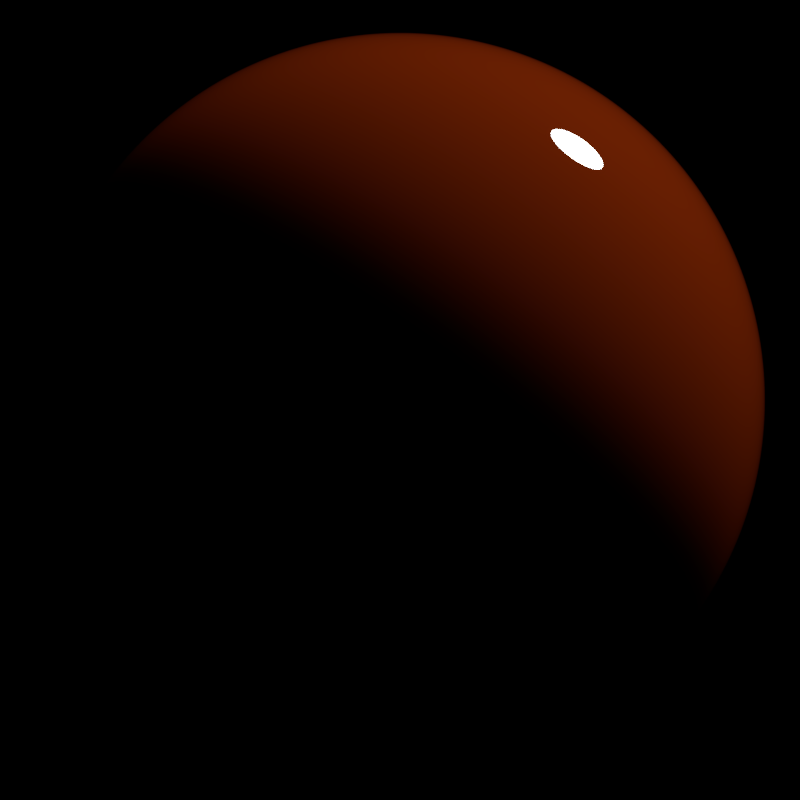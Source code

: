 # Source: PBRDielectricShader.blend  (saved by Blender 2.78.0; exported with 4.5.12 LTS)
import bpy
from mathutils import Matrix  # noqa: F401  (used for matrix-valued properties, if any)

bpy.ops.wm.read_factory_settings(use_empty=True)
scene = bpy.context.scene
scene.name = 'Scene'

# ---- collections
col_collection_1 = bpy.data.collections.new('Collection 1'); scene.collection.children.link(col_collection_1)

# ---- materials (node trees are filled in below, after node groups)
mat_pbr_dielectric = bpy.data.materials.new('PBR Dielectric')
mat_pbr_dielectric.alpha_threshold = 0.0
mat_pbr_dielectric.roughness = 0.5

# ---- node groups
ng_less_more_slider = bpy.data.node_groups.new('Less/More Slider', 'ShaderNodeTree')
_s = ng_less_more_slider.interface.new_socket(name='Val', in_out='OUTPUT', socket_type='NodeSocketFloat')
_s.min_value = 0.0
_s.max_value = 1.0
_s = ng_less_more_slider.interface.new_socket(name='Color2', in_out='INPUT', socket_type='NodeSocketColor')
_s = ng_less_more_slider.interface.new_socket(name='Less/More', in_out='INPUT', socket_type='NodeSocketFloat')
_s.subtype = 'FACTOR'
_s.min_value = -1.0
_s.max_value = 1.0
_N = ng_less_more_slider.nodes; _L = ng_less_more_slider.links
n0 = _N.new('ShaderNodeMath'); n0.name = 'Math.001'; n0.location = (-21, -45)
n1 = _N.new('ShaderNodeMath'); n1.name = 'Math'; n1.location = (-220, -48)
n1.operation = 'MULTIPLY'
n2 = _N.new('ShaderNodeMix'); n2.name = 'Mix'; n2.location = (220, 48)
n2.data_type = 'RGBA'
n2.blend_type = 'OVERLAY'
n2.inputs[0].default_value = 1.0
n3 = _N.new('NodeGroupOutput'); n3.name = 'Group Output'; n3.location = (417, 37)
n4 = _N.new('NodeGroupInput'); n4.name = 'Group Input'; n4.location = (-420, 0)
_L.new(n1.outputs[0], n0.inputs[0])
_L.new(n0.outputs[0], n2.inputs[6])
_L.new(n4.outputs[1], n1.inputs[0])
_L.new(n2.outputs[2], n3.inputs[0])
_L.new(n4.outputs[0], n2.inputs[7])
n3.is_active_output = True
ng_fresnel = bpy.data.node_groups.new('Fresnel', 'ShaderNodeTree')
_s = ng_fresnel.interface.new_socket(name='Fac', in_out='OUTPUT', socket_type='NodeSocketFloat')
_s.subtype = 'FACTOR'
_s.min_value = 0.0
_s.max_value = 1.0
_s = ng_fresnel.interface.new_socket(name='Roughness', in_out='INPUT', socket_type='NodeSocketFloat')
_s.subtype = 'FACTOR'
_s.default_value = 0.3816
_s.min_value = 0.0
_s.max_value = 1.0
_s = ng_fresnel.interface.new_socket(name='Normal', in_out='INPUT', socket_type='NodeSocketVector')
_s.min_value = -1.0
_s.max_value = 1.0
_s.hide_value = True
_s = ng_fresnel.interface.new_socket(name='IOR', in_out='INPUT', socket_type='NodeSocketFloat')
_s.default_value = 1.45
_s.min_value = 0.0
_s.max_value = 1000.0
_N = ng_fresnel.nodes; _L = ng_fresnel.links
n0 = _N.new('ShaderNodeNewGeometry'); n0.name = 'Geometry'; n0.location = (-241, -66)
n1 = _N.new('ShaderNodeMix'); n1.name = 'Mix.001'; n1.location = (2, 66)
n1.data_type = 'RGBA'
n2 = _N.new('ShaderNodeFresnel'); n2.name = 'Fresnel.001'; n2.location = (241, -23)
n2.width = 153
n2.inputs[0].default_value = 1.45
n3 = _N.new('NodeGroupOutput'); n3.name = 'Group Output'; n3.location = (441, 0)
n4 = _N.new('ShaderNodeBump'); n4.name = 'Bump'; n4.location = (-172, 15)
n4.hide = True
n4.inputs[1].default_value = 0.1
n4.inputs[2].default_value = 1.0
n5 = _N.new('NodeGroupInput'); n5.name = 'Group Input'; n5.location = (-441, 0)
_L.new(n0.outputs[4], n1.inputs[7])
_L.new(n4.outputs[0], n1.inputs[6])
_L.new(n1.outputs[2], n2.inputs[1])
_L.new(n2.outputs[0], n3.inputs[0])
_L.new(n5.outputs[0], n1.inputs[0])
_L.new(n5.outputs[1], n4.inputs[4])
n3.is_active_output = True
ng_reflection = bpy.data.node_groups.new('.Reflection', 'ShaderNodeTree')
_s = ng_reflection.interface.new_socket(name='Shader', in_out='OUTPUT', socket_type='NodeSocketShader')
_s = ng_reflection.interface.new_socket(name='Shader', in_out='INPUT', socket_type='NodeSocketShader')
_s = ng_reflection.interface.new_socket(name='Roughness', in_out='INPUT', socket_type='NodeSocketFloat')
_s.subtype = 'FACTOR'
_s.default_value = 0.3816
_s.min_value = 0.0
_s.max_value = 1.0
_s = ng_reflection.interface.new_socket(name='Reflection', in_out='INPUT', socket_type='NodeSocketFloat')
_s.subtype = 'FACTOR'
_s.default_value = 0.5
_s.min_value = 0.0
_s.max_value = 1.0
_s = ng_reflection.interface.new_socket(name='Normal', in_out='INPUT', socket_type='NodeSocketVector')
_s.min_value = -1.0
_s.max_value = 1.0
_s.hide_value = True
_N = ng_reflection.nodes; _L = ng_reflection.links
n0 = _N.new('NodeGroupOutput'); n0.name = 'Group Output'; n0.location = (495, 0)
n1 = _N.new('ShaderNodeMix'); n1.name = 'Mix'; n1.location = (76, 161)
n1.data_type = 'RGBA'
n1.inputs[7].default_value = (1.0, 1.0, 1.0, 1.0)
n2 = _N.new('ShaderNodeMixShader'); n2.name = 'Mix Shader'; n2.location = (297, 2)
n3 = _N.new('ShaderNodeGroup'); n3.name = 'Group'; n3.location = (-142, 206)
n3.node_tree = ng_fresnel
n3.inputs[2].default_value = 1.45
n4 = _N.new('NodeGroupInput'); n4.name = 'Group Input'; n4.location = (-410, 2)
n5 = _N.new('ShaderNodeBsdfAnisotropic'); n5.name = 'Glossy BSDF'; n5.location = (-137, -130)
n5.distribution = 'GGX'
n5.inputs[0].default_value = (1.0, 1.0, 1.0, 1.0)
n6 = _N.new('ShaderNodeMath'); n6.name = 'Math'; n6.location = (0, 0)
n6.operation = 'POWER'
_L.new(n5.outputs[0], n2.inputs[2])
_L.new(n4.outputs[0], n2.inputs[1])
_L.new(n4.outputs[1], n3.inputs[0])
_L.new(n4.outputs[3], n3.inputs[1])
_L.new(n4.outputs[3], n5.inputs[4])
_L.new(n1.outputs[2], n2.inputs[0])
_L.new(n3.outputs[0], n1.inputs[0])
_L.new(n4.outputs[2], n1.inputs[6])
_L.new(n2.outputs[0], n0.inputs[0])
_L.new(n4.outputs[1], n6.inputs[0])
_L.new(n6.outputs[0], n5.inputs[1])
n0.is_active_output = True
ng_pbr_dielectric = bpy.data.node_groups.new('PBR Dielectric', 'ShaderNodeTree')
_s = ng_pbr_dielectric.interface.new_socket(name='Shader', in_out='OUTPUT', socket_type='NodeSocketShader')
_s = ng_pbr_dielectric.interface.new_socket(name='Color', in_out='INPUT', socket_type='NodeSocketColor')
_s.default_value = (0.8, 0.02264, 0.0, 1.0)
_s = ng_pbr_dielectric.interface.new_socket(name='Roughness', in_out='INPUT', socket_type='NodeSocketFloat')
_s.subtype = 'FACTOR'
_s.min_value = 0.0
_s.max_value = 1.0
_s = ng_pbr_dielectric.interface.new_socket(name='Reflection', in_out='INPUT', socket_type='NodeSocketFloat')
_s.subtype = 'FACTOR'
_s.default_value = 0.1382
_s.min_value = 0.0
_s.max_value = 1.0
_s = ng_pbr_dielectric.interface.new_socket(name='Normal', in_out='INPUT', socket_type='NodeSocketVector')
_s.min_value = -1.0
_s.max_value = 1.0
_s.hide_value = True
_N = ng_pbr_dielectric.nodes; _L = ng_pbr_dielectric.links
n0 = _N.new('NodeGroupOutput'); n0.name = 'Group Output'; n0.location = (356, 0)
n1 = _N.new('ShaderNodeBsdfDiffuse'); n1.name = 'Diffuse BSDF'; n1.location = (-47, 70)
n2 = _N.new('NodeGroupInput'); n2.name = 'Group Input'; n2.location = (-620, 3)
n3 = _N.new('ShaderNodeGroup'); n3.name = 'Group.001'; n3.location = (156, 1)
n3.node_tree = ng_reflection
n4 = _N.new('ShaderNodeMath'); n4.name = 'Math.001'; n4.location = (-337, -88)
n4.operation = 'POWER'
n4.inputs[1].default_value = 2.0
n5 = _N.new('ShaderNodeMath'); n5.name = 'Math'; n5.location = (-335, 62)
n5.operation = 'POWER'
n5.inputs[1].default_value = 2.0
_L.new(n1.outputs[0], n3.inputs[0])
_L.new(n3.outputs[0], n0.inputs[0])
_L.new(n2.outputs[0], n1.inputs[0])
_L.new(n2.outputs[1], n5.inputs[0])
_L.new(n2.outputs[2], n4.inputs[0])
_L.new(n2.outputs[3], n3.inputs[3])
_L.new(n2.outputs[3], n1.inputs[2])
_L.new(n5.outputs[0], n1.inputs[1])
_L.new(n5.outputs[0], n3.inputs[1])
_L.new(n4.outputs[0], n3.inputs[2])
n0.is_active_output = True

# ---- material node trees
mat_pbr_dielectric.use_nodes = True; mat_pbr_dielectric.node_tree.nodes.clear()
_N = mat_pbr_dielectric.node_tree.nodes; _L = mat_pbr_dielectric.node_tree.links
n0 = _N.new('ShaderNodeOutputMaterial'); n0.name = 'Material Output'; n0.location = (226, 340)
n1 = _N.new('ShaderNodeGroup'); n1.name = 'Group.001'; n1.location = (-139, 332)
n1.width = 147
n1.node_tree = ng_less_more_slider
n1.inputs[0].default_value = (0.0, 0.0, 0.0, 1.0)
n1.inputs[1].default_value = 0.0
n2 = _N.new('ShaderNodeGroup'); n2.name = 'Group'; n2.location = (40, 338)
n2.node_tree = ng_pbr_dielectric
n2.inputs[0].default_value = (0.8, 0.08067, 0.005005, 1.0)
n2.inputs[1].default_value = 0.0
n2.inputs[2].default_value = 0.0
n2.inputs[3].default_value = (0.0, 0.0, 0.0)
_L.new(n2.outputs[0], n0.inputs[0])
n0.is_active_output = True

# ---- world
world_world = bpy.data.worlds.new('World'); scene.world = world_world
world_world.use_nodes = True; world_world.node_tree.nodes.clear()
_N = world_world.node_tree.nodes; _L = world_world.node_tree.links
n0 = _N.new('ShaderNodeOutputWorld'); n0.name = 'World Output'; n0.location = (300, 300)
n1 = _N.new('ShaderNodeBackground'); n1.name = 'Background'; n1.location = (112, 300)
n1.inputs[0].default_value = (0.0, 0.0, 0.0, 1.0)
n1.inputs[1].default_value = 3.0
_L.new(n1.outputs[0], n0.inputs[0])
n0.is_active_output = True
world_world.color = (0.05088, 0.05088, 0.05088)
world_world.use_sun_shadow = False
world_world.sun_shadow_jitter_overblur = 0.0
world_world.cycles.sampling_method = 'MANUAL'

# ---- cameras
cam_camera = bpy.data.cameras.new('Camera')
cam_camera.clip_end = 100.0
cam_camera.sensor_width = 32.0
cam_camera.sensor_height = 18.0
cam_camera.ortho_scale = 7.314
cam_camera.dof.focus_distance = 0.0

# ---- lights
light_lamp = bpy.data.lights.new('Lamp', 'SUN')
light_lamp.transmission_factor = 0.0
light_lamp.cutoff_distance = 30.0
light_lamp.angle = 0.1993
light_lamp.energy = 1.0
light_lamp.shadow_buffer_clip_start = 1.001
light_lamp.shadow_soft_size = 0.1
light_lamp.shadow_cascade_max_distance = 1000.0

# ---- meshes
me_sphere = bpy.data.meshes.new('Sphere')
me_sphere.from_pydata([(-0.1951, 0.0, 0.9808), (-0.3827, 0.0, 0.9239), (-0.5556, 0.0, 0.8315), (-0.7071, 0.0, 0.7071), (-0.8315, 0.0, 0.5556), (-0.9239, 0.0, 0.3827), (-0.9808, 0.0, 0.1951), (-1.0, 0.0, 7.55e-08), (-0.9808, 0.0, -0.1951), (-0.9239, 0.0, -0.3827), (-0.8315, 0.0, -0.5556), (-0.7071, 0.0, -0.7071), (-0.5556, 0.0, -0.8315), (-0.3827, 0.0, -0.9239), (-0.1951, 0.0, -0.9808), (-0.1913, 0.03806, 0.9808), (-0.3753, 0.07466, 0.9239), (-0.5449, 0.1084, 0.8315), (-0.6935, 0.1379, 0.7071), (-0.8155, 0.1622, 0.5556), (-0.9061, 0.1802, 0.3827), (-0.9619, 0.1913, 0.1951), (-0.9808, 0.1951, 7.55e-08), (-0.9619, 0.1913, -0.1951), (-0.9061, 0.1802, -0.3827), (-0.8155, 0.1622, -0.5556), (-0.6935, 0.1379, -0.7071), (-0.5449, 0.1084, -0.8315), (-0.3753, 0.07466, -0.9239), (-0.1913, 0.03806, -0.9808), (-0.1802, 0.07466, 0.9808), (-0.3536, 0.1464, 0.9239), (-0.5133, 0.2126, 0.8315), (-0.6533, 0.2706, 0.7071), (-0.7682, 0.3182, 0.5556), (-0.8536, 0.3536, 0.3827), (-0.9061, 0.3753, 0.1951), (-0.9239, 0.3827, 7.55e-08), (-0.9061, 0.3753, -0.1951), (-0.8536, 0.3536, -0.3827), (-0.7682, 0.3182, -0.5556), (-0.6533, 0.2706, -0.7071), (-0.5133, 0.2126, -0.8315), (-0.3536, 0.1464, -0.9239), (-0.1802, 0.07466, -0.9808), (-0.1622, 0.1084, 0.9808), (-0.3182, 0.2126, 0.9239), (-0.4619, 0.3087, 0.8315), (-0.5879, 0.3928, 0.7071), (-0.6913, 0.4619, 0.5556), (-0.7682, 0.5133, 0.3827), (-0.8155, 0.5449, 0.1951), (-0.8315, 0.5556, 7.55e-08), (-0.8155, 0.5449, -0.1951), (-0.7682, 0.5133, -0.3827), (-0.6913, 0.4619, -0.5556), (-0.5879, 0.3928, -0.7071), (-0.4619, 0.3087, -0.8315), (-0.3182, 0.2126, -0.9239), (-0.1622, 0.1084, -0.9808), (-0.1379, 0.1379, 0.9808), (-0.2706, 0.2706, 0.9239), (-0.3928, 0.3928, 0.8315), (-0.5, 0.5, 0.7071), (-0.5879, 0.5879, 0.5556), (-0.6533, 0.6533, 0.3827), (-0.6935, 0.6935, 0.1951), (-0.7071, 0.7071, 7.55e-08), (-0.6935, 0.6935, -0.1951), (-0.6533, 0.6533, -0.3827), (-0.5879, 0.5879, -0.5556), (-0.5, 0.5, -0.7071), (-0.3928, 0.3928, -0.8315), (-0.2706, 0.2706, -0.9239), (-0.1379, 0.1379, -0.9808), (-0.1084, 0.1622, 0.9808), (-0.2126, 0.3182, 0.9239), (-0.3087, 0.4619, 0.8315), (-0.3928, 0.5879, 0.7071), (-0.4619, 0.6913, 0.5556), (-0.5133, 0.7682, 0.3827), (-0.5449, 0.8155, 0.1951), (-0.5556, 0.8315, 7.55e-08), (-0.5449, 0.8155, -0.1951), (-0.5133, 0.7682, -0.3827), (-0.4619, 0.6913, -0.5556), (-0.3928, 0.5879, -0.7071), (-0.3087, 0.4619, -0.8315), (-0.2126, 0.3182, -0.9239), (-0.1084, 0.1622, -0.9808), (-0.07466, 0.1802, 0.9808), (-0.1464, 0.3536, 0.9239), (-0.2126, 0.5133, 0.8315), (-0.2706, 0.6533, 0.7071), (-0.3182, 0.7682, 0.5556), (-0.3536, 0.8536, 0.3827), (-0.3753, 0.9061, 0.1951), (-0.3827, 0.9239, 7.55e-08), (-0.3753, 0.9061, -0.1951), (-0.3536, 0.8536, -0.3827), (-0.3182, 0.7682, -0.5556), (-0.2706, 0.6533, -0.7071), (-0.2126, 0.5133, -0.8315), (-0.1464, 0.3536, -0.9239), (-0.07466, 0.1802, -0.9808), (-0.03806, 0.1913, 0.9808), (-0.07466, 0.3753, 0.9239), (-0.1084, 0.5449, 0.8315), (-0.1379, 0.6935, 0.7071), (-0.1622, 0.8155, 0.5556), (-0.1802, 0.9061, 0.3827), (-0.1913, 0.9619, 0.1951), (-0.1951, 0.9808, 7.55e-08), (-0.1913, 0.9619, -0.1951), (-0.1802, 0.9061, -0.3827), (-0.1622, 0.8155, -0.5556), (-0.1379, 0.6935, -0.7071), (-0.1084, 0.5449, -0.8315), (-0.07466, 0.3753, -0.9239), (-0.03806, 0.1913, -0.9808), (3.266e-07, 0.1951, 0.9808), (3.192e-07, 0.3827, 0.9239), (3.117e-07, 0.5556, 0.8315), (3.192e-07, 0.7071, 0.7071), (3.341e-07, 0.8315, 0.5556), (2.745e-07, 0.9239, 0.3827), (3.937e-07, 0.9808, 0.1951), (3.788e-07, 1.0, 7.55e-08), (3.937e-07, 0.9808, -0.1951), (2.298e-07, 0.9239, -0.3827), (3.341e-07, 0.8315, -0.5556), (3.192e-07, 0.7071, -0.7071), (3.415e-07, 0.5556, -0.8315), (3.043e-07, 0.3827, -0.9239), (3.08e-07, 0.1951, -0.9808), (0.03806, 0.1913, 0.9808), (0.07466, 0.3753, 0.9239), (0.1084, 0.5449, 0.8315), (0.138, 0.6935, 0.7071), (0.1622, 0.8155, 0.5556), (0.1802, 0.9061, 0.3827), (0.1913, 0.9619, 0.1951), (0.1951, 0.9808, 7.55e-08), (0.1913, 0.9619, -0.1951), (0.1802, 0.9061, -0.3827), (0.1622, 0.8155, -0.5556), (0.138, 0.6935, -0.7071), (0.1084, 0.5449, -0.8315), (0.07466, 0.3753, -0.9239), (0.03806, 0.1913, -0.9808), (0.07466, 0.1802, 0.9808), (0.1464, 0.3536, 0.9239), (0.2126, 0.5133, 0.8315), (0.2706, 0.6533, 0.7071), (0.3182, 0.7682, 0.5556), (0.3536, 0.8536, 0.3827), (0.3753, 0.9061, 0.1951), (0.3827, 0.9239, 7.55e-08), (0.3753, 0.9061, -0.1951), (0.3536, 0.8536, -0.3827), (0.3182, 0.7682, -0.5556), (0.2706, 0.6533, -0.7071), (0.2126, 0.5133, -0.8315), (0.1464, 0.3536, -0.9239), (0.07466, 0.1802, -0.9808), (0.1084, 0.1622, 0.9808), (0.2126, 0.3182, 0.9239), (0.3087, 0.4619, 0.8315), (0.3928, 0.5879, 0.7071), (0.4619, 0.6913, 0.5556), (0.5133, 0.7682, 0.3827), (0.5449, 0.8155, 0.1951), (0.5556, 0.8315, 7.55e-08), (0.5449, 0.8155, -0.1951), (0.5133, 0.7682, -0.3827), (0.4619, 0.6913, -0.5556), (0.3928, 0.5879, -0.7071), (0.3087, 0.4619, -0.8315), (0.2126, 0.3182, -0.9239), (0.1084, 0.1622, -0.9808), (0.138, 0.1379, 0.9808), (0.2706, 0.2706, 0.9239), (0.3928, 0.3928, 0.8315), (0.5, 0.5, 0.7071), (0.5879, 0.5879, 0.5556), (0.6533, 0.6533, 0.3827), (0.6935, 0.6935, 0.1951), (0.7071, 0.7071, 7.55e-08), (0.6935, 0.6935, -0.1951), (0.6533, 0.6533, -0.3827), (0.5879, 0.5879, -0.5556), (0.5, 0.5, -0.7071), (0.3928, 0.3928, -0.8315), (0.2706, 0.2706, -0.9239), (0.138, 0.1379, -0.9808), (0.1622, 0.1084, 0.9808), (0.3182, 0.2126, 0.9239), (0.4619, 0.3087, 0.8315), (0.5879, 0.3928, 0.7071), (0.6913, 0.4619, 0.5556), (0.7682, 0.5133, 0.3827), (0.8155, 0.5449, 0.1951), (0.8315, 0.5556, 7.55e-08), (0.8155, 0.5449, -0.1951), (0.7682, 0.5133, -0.3827), (0.6913, 0.4619, -0.5556), (0.5879, 0.3928, -0.7071), (0.4619, 0.3087, -0.8315), (0.3182, 0.2126, -0.9239), (0.1622, 0.1084, -0.9808), (0.1802, 0.07466, 0.9808), (0.3536, 0.1464, 0.9239), (0.5133, 0.2126, 0.8315), (0.6533, 0.2706, 0.7071), (0.7682, 0.3182, 0.5556), (0.8536, 0.3536, 0.3827), (0.9061, 0.3753, 0.1951), (0.9239, 0.3827, 7.55e-08), (0.9061, 0.3753, -0.1951), (0.8536, 0.3536, -0.3827), (0.7682, 0.3182, -0.5556), (0.6533, 0.2706, -0.7071), (0.5133, 0.2126, -0.8315), (0.3536, 0.1464, -0.9239), (0.1802, 0.07466, -0.9808), (0.1913, 0.03806, 0.9808), (0.3753, 0.07466, 0.9239), (0.5449, 0.1084, 0.8315), (0.6935, 0.1379, 0.7071), (0.8155, 0.1622, 0.5556), (0.9061, 0.1802, 0.3827), (0.9619, 0.1913, 0.1951), (0.9808, 0.1951, 7.55e-08), (0.9619, 0.1913, -0.1951), (0.9061, 0.1802, -0.3827), (0.8155, 0.1622, -0.5556), (0.6935, 0.1379, -0.7071), (0.5449, 0.1084, -0.8315), (0.3753, 0.07466, -0.9239), (0.1913, 0.03806, -0.9808), (0.1951, -7.212e-09, 0.9808), (0.3827, 4.122e-08, 0.9239), (0.5556, 2.632e-08, 0.8315), (0.7071, -2.584e-08, 0.7071), (0.8315, -8.544e-08, 0.5556), (0.9239, 6.357e-08, 0.3827), (0.9808, -8.544e-08, 0.1951), (1.0, -1.003e-07, 7.55e-08), (0.9808, -8.544e-08, -0.1951), (0.9239, 6.357e-08, -0.3827), (0.8315, -8.544e-08, -0.5556), (0.7071, -2.584e-08, -0.7071), (0.5556, -1.094e-08, -0.8315), (0.3827, 3.964e-09, -0.9239), (0.1951, 3.964e-09, -0.9808), (0.1913, -0.03806, 0.9808), (0.3753, -0.07466, 0.9239), (0.5449, -0.1084, 0.8315), (0.6935, -0.1379, 0.7071), (0.8155, -0.1622, 0.5556), (0.9061, -0.1802, 0.3827), (0.9619, -0.1913, 0.1951), (0.9808, -0.1951, 7.55e-08), (0.9619, -0.1913, -0.1951), (0.9061, -0.1802, -0.3827), (0.8155, -0.1622, -0.5556), (0.6935, -0.1379, -0.7071), (0.5449, -0.1084, -0.8315), (0.3753, -0.07466, -0.9239), (0.1913, -0.03806, -0.9808), (0.1802, -0.07466, 0.9808), (0.3536, -0.1464, 0.9239), (0.5133, -0.2126, 0.8315), (0.6533, -0.2706, 0.7071), (0.7682, -0.3182, 0.5556), (0.8536, -0.3536, 0.3827), (0.9061, -0.3753, 0.1951), (0.9239, -0.3827, 7.55e-08), (0.9061, -0.3753, -0.1951), (0.8536, -0.3536, -0.3827), (0.7682, -0.3182, -0.5556), (0.6533, -0.2706, -0.7071), (0.5133, -0.2126, -0.8315), (0.3536, -0.1464, -0.9239), (0.1802, -0.07466, -0.9808), (0.1622, -0.1084, 0.9808), (0.3182, -0.2126, 0.9239), (0.4619, -0.3087, 0.8315), (0.5879, -0.3928, 0.7071), (0.6913, -0.4619, 0.5556), (0.7682, -0.5133, 0.3827), (0.8155, -0.5449, 0.1951), (0.8315, -0.5556, 7.55e-08), (0.8155, -0.5449, -0.1951), (0.7682, -0.5133, -0.3827), (0.6913, -0.4619, -0.5556), (0.5879, -0.3928, -0.7071), (0.4619, -0.3087, -0.8315), (0.3182, -0.2126, -0.9239), (0.1622, -0.1084, -0.9808), (0.138, -0.1379, 0.9808), (0.2706, -0.2706, 0.9239), (0.3928, -0.3928, 0.8315), (0.5, -0.5, 0.7071), (0.5879, -0.5879, 0.5556), (0.6533, -0.6533, 0.3827), (0.6935, -0.6935, 0.1951), (0.7071, -0.7071, 7.55e-08), (0.6935, -0.6935, -0.1951), (0.6533, -0.6533, -0.3827), (0.5879, -0.5879, -0.5556), (0.5, -0.5, -0.7071), (0.3928, -0.3928, -0.8315), (0.2706, -0.2706, -0.9239), (0.1379, -0.1379, -0.9808), (0.1084, -0.1622, 0.9808), (0.2126, -0.3182, 0.9239), (0.3087, -0.4619, 0.8315), (0.3928, -0.5879, 0.7071), (0.4619, -0.6913, 0.5556), (0.5133, -0.7682, 0.3827), (0.5449, -0.8155, 0.1951), (0.5556, -0.8315, 7.55e-08), (0.5449, -0.8155, -0.1951), (0.5133, -0.7682, -0.3827), (0.4619, -0.6913, -0.5556), (0.3928, -0.5879, -0.7071), (0.3087, -0.4619, -0.8315), (0.2126, -0.3182, -0.9239), (0.1084, -0.1622, -0.9808), (3.258e-07, 0.0, -1.0), (0.07466, -0.1802, 0.9808), (0.1464, -0.3536, 0.9239), (0.2126, -0.5133, 0.8315), (0.2706, -0.6533, 0.7071), (0.3182, -0.7682, 0.5556), (0.3536, -0.8536, 0.3827), (0.3753, -0.9061, 0.1951), (0.3827, -0.9239, 7.55e-08), (0.3753, -0.9061, -0.1951), (0.3536, -0.8536, -0.3827), (0.3182, -0.7682, -0.5556), (0.2706, -0.6533, -0.7071), (0.2126, -0.5133, -0.8315), (0.1464, -0.3536, -0.9239), (0.07466, -0.1802, -0.9808), (0.03806, -0.1913, 0.9808), (0.07466, -0.3753, 0.9239), (0.1084, -0.5449, 0.8315), (0.1379, -0.6935, 0.7071), (0.1622, -0.8155, 0.5556), (0.1802, -0.9061, 0.3827), (0.1913, -0.9619, 0.1951), (0.1951, -0.9808, 7.55e-08), (0.1913, -0.9619, -0.1951), (0.1802, -0.9061, -0.3827), (0.1622, -0.8155, -0.5556), (0.1379, -0.6935, -0.7071), (0.1084, -0.5449, -0.8315), (0.07466, -0.3753, -0.9239), (0.03806, -0.1913, -0.9808), (3.117e-07, -0.1951, 0.9808), (2.819e-07, -0.3827, 0.9239), (2.819e-07, -0.5556, 0.8315), (1.851e-07, -0.7071, 0.7071), (1.404e-07, -0.8315, 0.5556), (3.192e-07, -0.9239, 0.3827), (9.567e-08, -0.9808, 0.1951), (1.404e-07, -1.0, 7.55e-08), (9.567e-08, -0.9808, -0.1951), (3.192e-07, -0.9239, -0.3827), (1.404e-07, -0.8315, -0.5556), (1.851e-07, -0.7071, -0.7071), (2.596e-07, -0.5556, -0.8315), (2.521e-07, -0.3827, -0.9239), (3.155e-07, -0.1951, -0.9808), (-0.03806, -0.1913, 0.9808), (-0.07466, -0.3753, 0.9239), (-0.1084, -0.5449, 0.8315), (-0.1379, -0.6935, 0.7071), (-0.1622, -0.8155, 0.5556), (-0.1802, -0.9061, 0.3827), (-0.1913, -0.9619, 0.1951), (-0.1951, -0.9808, 7.55e-08), (-0.1913, -0.9619, -0.1951), (-0.1802, -0.9061, -0.3827), (-0.1622, -0.8155, -0.5556), (-0.1379, -0.6935, -0.7071), (-0.1084, -0.5449, -0.8315), (-0.07466, -0.3753, -0.9239), (-0.03806, -0.1913, -0.9808), (-0.07466, -0.1802, 0.9808), (-0.1464, -0.3536, 0.9239), (-0.2126, -0.5133, 0.8315), (-0.2706, -0.6533, 0.7071), (-0.3182, -0.7682, 0.5556), (-0.3536, -0.8536, 0.3827), (-0.3753, -0.9061, 0.1951), (-0.3827, -0.9239, 7.55e-08), (-0.3753, -0.9061, -0.1951), (-0.3536, -0.8536, -0.3827), (-0.3182, -0.7682, -0.5556), (-0.2706, -0.6533, -0.7071), (-0.2126, -0.5133, -0.8315), (-0.1464, -0.3536, -0.9239), (-0.07466, -0.1802, -0.9808), (-0.1084, -0.1622, 0.9808), (-0.2126, -0.3182, 0.9239), (-0.3087, -0.4619, 0.8315), (-0.3928, -0.5879, 0.7071), (-0.4619, -0.6913, 0.5556), (-0.5133, -0.7682, 0.3827), (-0.5449, -0.8155, 0.1951), (-0.5556, -0.8315, 7.55e-08), (-0.5449, -0.8155, -0.1951), (-0.5133, -0.7682, -0.3827), (-0.4619, -0.6913, -0.5556), (-0.3928, -0.5879, -0.7071), (-0.3087, -0.4619, -0.8315), (-0.2126, -0.3182, -0.9239), (-0.1084, -0.1622, -0.9808), (-0.1379, -0.1379, 0.9808), (-0.2706, -0.2706, 0.9239), (-0.3928, -0.3928, 0.8315), (-0.5, -0.5, 0.7071), (-0.5879, -0.5879, 0.5556), (-0.6533, -0.6533, 0.3827), (-0.6935, -0.6935, 0.1951), (-0.7071, -0.7071, 7.55e-08), (-0.6935, -0.6935, -0.1951), (-0.6533, -0.6533, -0.3827), (-0.5879, -0.5879, -0.5556), (-0.5, -0.5, -0.7071), (-0.3928, -0.3928, -0.8315), (-0.2706, -0.2706, -0.9239), (-0.1379, -0.1379, -0.9808), (-0.1622, -0.1084, 0.9808), (-0.3182, -0.2126, 0.9239), (-0.4619, -0.3087, 0.8315), (-0.5879, -0.3928, 0.7071), (-0.6913, -0.4619, 0.5556), (-0.7682, -0.5133, 0.3827), (-0.8155, -0.5449, 0.1951), (-0.8315, -0.5556, 7.55e-08), (-0.8155, -0.5449, -0.1951), (-0.7682, -0.5133, -0.3827), (-0.6913, -0.4619, -0.5556), (-0.5879, -0.3928, -0.7071), (-0.4619, -0.3087, -0.8315), (-0.3182, -0.2126, -0.9239), (-0.1622, -0.1084, -0.9808), (2.48e-08, -1.247e-07, 1.0), (-0.1802, -0.07466, 0.9808), (-0.3536, -0.1464, 0.9239), (-0.5133, -0.2126, 0.8315), (-0.6533, -0.2706, 0.7071), (-0.7682, -0.3182, 0.5556), (-0.8536, -0.3536, 0.3827), (-0.9061, -0.3753, 0.1951), (-0.9239, -0.3827, 7.55e-08), (-0.9061, -0.3753, -0.1951), (-0.8536, -0.3536, -0.3827), (-0.7682, -0.3182, -0.5556), (-0.6533, -0.2706, -0.7071), (-0.5133, -0.2126, -0.8315), (-0.3536, -0.1464, -0.9239), (-0.1802, -0.07466, -0.9808), (-0.1913, -0.03806, 0.9808), (-0.3753, -0.07466, 0.9239), (-0.5449, -0.1084, 0.8315), (-0.6935, -0.1379, 0.7071), (-0.8155, -0.1622, 0.5556), (-0.9061, -0.1802, 0.3827), (-0.9619, -0.1913, 0.1951), (-0.9808, -0.1951, 7.55e-08), (-0.9619, -0.1913, -0.1951), (-0.9061, -0.1802, -0.3827), (-0.8155, -0.1622, -0.5556), (-0.6935, -0.1379, -0.7071), (-0.5449, -0.1084, -0.8315), (-0.3753, -0.07466, -0.9239), (-0.1913, -0.03806, -0.9808)], [], [(8, 7, 22, 23), (1, 0, 15, 16), (9, 8, 23, 24), (2, 1, 16, 17), (10, 9, 24, 25), (3, 2, 17, 18), (11, 10, 25, 26), (4, 3, 18, 19), (12, 11, 26, 27), (5, 4, 19, 20), (13, 12, 27, 28), (6, 5, 20, 21), (14, 13, 28, 29), (7, 6, 21, 22), (0, 451, 15), (330, 14, 29), (22, 21, 36, 37), (15, 451, 30), (330, 29, 44), (23, 22, 37, 38), (16, 15, 30, 31), (24, 23, 38, 39), (17, 16, 31, 32), (25, 24, 39, 40), (18, 17, 32, 33), (26, 25, 40, 41), (19, 18, 33, 34), (27, 26, 41, 42), (20, 19, 34, 35), (28, 27, 42, 43), (21, 20, 35, 36), (29, 28, 43, 44), (41, 40, 55, 56), (34, 33, 48, 49), (42, 41, 56, 57), (35, 34, 49, 50), (43, 42, 57, 58), (36, 35, 50, 51), (44, 43, 58, 59), (37, 36, 51, 52), (30, 451, 45), (330, 44, 59), (38, 37, 52, 53), (31, 30, 45, 46), (39, 38, 53, 54), (32, 31, 46, 47), (40, 39, 54, 55), (33, 32, 47, 48), (45, 451, 60), (330, 59, 74), (53, 52, 67, 68), (46, 45, 60, 61), (54, 53, 68, 69), (47, 46, 61, 62), (55, 54, 69, 70), (48, 47, 62, 63), (56, 55, 70, 71), (49, 48, 63, 64), (57, 56, 71, 72), (50, 49, 64, 65), (58, 57, 72, 73), (51, 50, 65, 66), (59, 58, 73, 74), (52, 51, 66, 67), (64, 63, 78, 79), (72, 71, 86, 87), (65, 64, 79, 80), (73, 72, 87, 88), (66, 65, 80, 81), (74, 73, 88, 89), (67, 66, 81, 82), (60, 451, 75), (330, 74, 89), (68, 67, 82, 83), (61, 60, 75, 76), (69, 68, 83, 84), (62, 61, 76, 77), (70, 69, 84, 85), (63, 62, 77, 78), (71, 70, 85, 86), (83, 82, 97, 98), (76, 75, 90, 91), (84, 83, 98, 99), (77, 76, 91, 92), (85, 84, 99, 100), (78, 77, 92, 93), (86, 85, 100, 101), (79, 78, 93, 94), (87, 86, 101, 102), (80, 79, 94, 95), (88, 87, 102, 103), (81, 80, 95, 96), (89, 88, 103, 104), (82, 81, 96, 97), (75, 451, 90), (330, 89, 104), (102, 101, 116, 117), (95, 94, 109, 110), (103, 102, 117, 118), (96, 95, 110, 111), (104, 103, 118, 119), (97, 96, 111, 112), (90, 451, 105), (330, 104, 119), (98, 97, 112, 113), (91, 90, 105, 106), (99, 98, 113, 114), (92, 91, 106, 107), (100, 99, 114, 115), (93, 92, 107, 108), (101, 100, 115, 116), (94, 93, 108, 109), (114, 113, 128, 129), (107, 106, 121, 122), (115, 114, 129, 130), (108, 107, 122, 123), (116, 115, 130, 131), (109, 108, 123, 124), (117, 116, 131, 132), (110, 109, 124, 125), (118, 117, 132, 133), (111, 110, 125, 126), (119, 118, 133, 134), (112, 111, 126, 127), (105, 451, 120), (330, 119, 134), (113, 112, 127, 128), (106, 105, 120, 121), (133, 132, 147, 148), (126, 125, 140, 141), (134, 133, 148, 149), (127, 126, 141, 142), (120, 451, 135), (330, 134, 149), (128, 127, 142, 143), (121, 120, 135, 136), (129, 128, 143, 144), (122, 121, 136, 137), (130, 129, 144, 145), (123, 122, 137, 138), (131, 130, 145, 146), (124, 123, 138, 139), (132, 131, 146, 147), (125, 124, 139, 140), (137, 136, 151, 152), (145, 144, 159, 160), (138, 137, 152, 153), (146, 145, 160, 161), (139, 138, 153, 154), (147, 146, 161, 162), (140, 139, 154, 155), (148, 147, 162, 163), (141, 140, 155, 156), (149, 148, 163, 164), (142, 141, 156, 157), (135, 451, 150), (330, 149, 164), (143, 142, 157, 158), (136, 135, 150, 151), (144, 143, 158, 159), (156, 155, 170, 171), (164, 163, 178, 179), (157, 156, 171, 172), (150, 451, 165), (330, 164, 179), (158, 157, 172, 173), (151, 150, 165, 166), (159, 158, 173, 174), (152, 151, 166, 167), (160, 159, 174, 175), (153, 152, 167, 168), (161, 160, 175, 176), (154, 153, 168, 169), (162, 161, 176, 177), (155, 154, 169, 170), (163, 162, 177, 178), (175, 174, 189, 190), (168, 167, 182, 183), (176, 175, 190, 191), (169, 168, 183, 184), (177, 176, 191, 192), (170, 169, 184, 185), (178, 177, 192, 193), (171, 170, 185, 186), (179, 178, 193, 194), (172, 171, 186, 187), (165, 451, 180), (330, 179, 194), (173, 172, 187, 188), (166, 165, 180, 181), (174, 173, 188, 189), (167, 166, 181, 182), (194, 193, 208, 209), (187, 186, 201, 202), (180, 451, 195), (330, 194, 209), (188, 187, 202, 203), (181, 180, 195, 196), (189, 188, 203, 204), (182, 181, 196, 197), (190, 189, 204, 205), (183, 182, 197, 198), (191, 190, 205, 206), (184, 183, 198, 199), (192, 191, 206, 207), (185, 184, 199, 200), (193, 192, 207, 208), (186, 185, 200, 201), (198, 197, 212, 213), (206, 205, 220, 221), (199, 198, 213, 214), (207, 206, 221, 222), (200, 199, 214, 215), (208, 207, 222, 223), (201, 200, 215, 216), (209, 208, 223, 224), (202, 201, 216, 217), (195, 451, 210), (330, 209, 224), (203, 202, 217, 218), (196, 195, 210, 211), (204, 203, 218, 219), (197, 196, 211, 212), (205, 204, 219, 220), (217, 216, 231, 232), (210, 451, 225), (330, 224, 239), (218, 217, 232, 233), (211, 210, 225, 226), (219, 218, 233, 234), (212, 211, 226, 227), (220, 219, 234, 235), (213, 212, 227, 228), (221, 220, 235, 236), (214, 213, 228, 229), (222, 221, 236, 237), (215, 214, 229, 230), (223, 222, 237, 238), (216, 215, 230, 231), (224, 223, 238, 239), (236, 235, 250, 251), (229, 228, 243, 244), (237, 236, 251, 252), (230, 229, 244, 245), (238, 237, 252, 253), (231, 230, 245, 246), (239, 238, 253, 254), (232, 231, 246, 247), (225, 451, 240), (330, 239, 254), (233, 232, 247, 248), (226, 225, 240, 241), (234, 233, 248, 249), (227, 226, 241, 242), (235, 234, 249, 250), (228, 227, 242, 243), (330, 254, 269), (248, 247, 262, 263), (241, 240, 255, 256), (249, 248, 263, 264), (242, 241, 256, 257), (250, 249, 264, 265), (243, 242, 257, 258), (251, 250, 265, 266), (244, 243, 258, 259), (252, 251, 266, 267), (245, 244, 259, 260), (253, 252, 267, 268), (246, 245, 260, 261), (254, 253, 268, 269), (247, 246, 261, 262), (240, 451, 255), (267, 266, 281, 282), (260, 259, 274, 275), (268, 267, 282, 283), (261, 260, 275, 276), (269, 268, 283, 284), (262, 261, 276, 277), (255, 451, 270), (330, 269, 284), (263, 262, 277, 278), (256, 255, 270, 271), (264, 263, 278, 279), (257, 256, 271, 272), (265, 264, 279, 280), (258, 257, 272, 273), (266, 265, 280, 281), (259, 258, 273, 274), (271, 270, 285, 286), (279, 278, 293, 294), (272, 271, 286, 287), (280, 279, 294, 295), (273, 272, 287, 288), (281, 280, 295, 296), (274, 273, 288, 289), (282, 281, 296, 297), (275, 274, 289, 290), (283, 282, 297, 298), (276, 275, 290, 291), (284, 283, 298, 299), (277, 276, 291, 292), (270, 451, 285), (330, 284, 299), (278, 277, 292, 293), (290, 289, 304, 305), (298, 297, 312, 313), (291, 290, 305, 306), (299, 298, 313, 314), (292, 291, 306, 307), (285, 451, 300), (330, 299, 314), (293, 292, 307, 308), (286, 285, 300, 301), (294, 293, 308, 309), (287, 286, 301, 302), (295, 294, 309, 310), (288, 287, 302, 303), (296, 295, 310, 311), (289, 288, 303, 304), (297, 296, 311, 312), (309, 308, 323, 324), (302, 301, 316, 317), (310, 309, 324, 325), (303, 302, 317, 318), (311, 310, 325, 326), (304, 303, 318, 319), (312, 311, 326, 327), (305, 304, 319, 320), (313, 312, 327, 328), (306, 305, 320, 321), (314, 313, 328, 329), (307, 306, 321, 322), (300, 451, 315), (330, 314, 329), (308, 307, 322, 323), (301, 300, 315, 316), (328, 327, 343, 344), (321, 320, 336, 337), (329, 328, 344, 345), (322, 321, 337, 338), (315, 451, 331), (330, 329, 345), (323, 322, 338, 339), (316, 315, 331, 332), (324, 323, 339, 340), (317, 316, 332, 333), (325, 324, 340, 341), (318, 317, 333, 334), (326, 325, 341, 342), (319, 318, 334, 335), (327, 326, 342, 343), (320, 319, 335, 336), (333, 332, 347, 348), (341, 340, 355, 356), (334, 333, 348, 349), (342, 341, 356, 357), (335, 334, 349, 350), (343, 342, 357, 358), (336, 335, 350, 351), (344, 343, 358, 359), (337, 336, 351, 352), (345, 344, 359, 360), (338, 337, 352, 353), (331, 451, 346), (330, 345, 360), (339, 338, 353, 354), (332, 331, 346, 347), (340, 339, 354, 355), (352, 351, 366, 367), (360, 359, 374, 375), (353, 352, 367, 368), (346, 451, 361), (330, 360, 375), (354, 353, 368, 369), (347, 346, 361, 362), (355, 354, 369, 370), (348, 347, 362, 363), (356, 355, 370, 371), (349, 348, 363, 364), (357, 356, 371, 372), (350, 349, 364, 365), (358, 357, 372, 373), (351, 350, 365, 366), (359, 358, 373, 374), (371, 370, 385, 386), (364, 363, 378, 379), (372, 371, 386, 387), (365, 364, 379, 380), (373, 372, 387, 388), (366, 365, 380, 381), (374, 373, 388, 389), (367, 366, 381, 382), (375, 374, 389, 390), (368, 367, 382, 383), (361, 451, 376), (330, 375, 390), (369, 368, 383, 384), (362, 361, 376, 377), (370, 369, 384, 385), (363, 362, 377, 378), (390, 389, 404, 405), (383, 382, 397, 398), (376, 451, 391), (330, 390, 405), (384, 383, 398, 399), (377, 376, 391, 392), (385, 384, 399, 400), (378, 377, 392, 393), (386, 385, 400, 401), (379, 378, 393, 394), (387, 386, 401, 402), (380, 379, 394, 395), (388, 387, 402, 403), (381, 380, 395, 396), (389, 388, 403, 404), (382, 381, 396, 397), (402, 401, 416, 417), (395, 394, 409, 410), (403, 402, 417, 418), (396, 395, 410, 411), (404, 403, 418, 419), (397, 396, 411, 412), (405, 404, 419, 420), (398, 397, 412, 413), (391, 451, 406), (330, 405, 420), (399, 398, 413, 414), (392, 391, 406, 407), (400, 399, 414, 415), (393, 392, 407, 408), (401, 400, 415, 416), (394, 393, 408, 409), (406, 451, 421), (330, 420, 435), (414, 413, 428, 429), (407, 406, 421, 422), (415, 414, 429, 430), (408, 407, 422, 423), (416, 415, 430, 431), (409, 408, 423, 424), (417, 416, 431, 432), (410, 409, 424, 425), (418, 417, 432, 433), (411, 410, 425, 426), (419, 418, 433, 434), (412, 411, 426, 427), (420, 419, 434, 435), (413, 412, 427, 428), (425, 424, 439, 440), (433, 432, 447, 448), (426, 425, 440, 441), (434, 433, 448, 449), (427, 426, 441, 442), (435, 434, 449, 450), (428, 427, 442, 443), (421, 451, 436), (330, 435, 450), (429, 428, 443, 444), (422, 421, 436, 437), (430, 429, 444, 445), (423, 422, 437, 438), (431, 430, 445, 446), (424, 423, 438, 439), (432, 431, 446, 447), (444, 443, 459, 460), (437, 436, 452, 453), (445, 444, 460, 461), (438, 437, 453, 454), (446, 445, 461, 462), (439, 438, 454, 455), (447, 446, 462, 463), (440, 439, 455, 456), (448, 447, 463, 464), (441, 440, 456, 457), (449, 448, 464, 465), (442, 441, 457, 458), (450, 449, 465, 466), (443, 442, 458, 459), (436, 451, 452), (330, 450, 466), (464, 463, 478, 479), (457, 456, 471, 472), (465, 464, 479, 480), (458, 457, 472, 473), (466, 465, 480, 481), (459, 458, 473, 474), (452, 451, 467), (330, 466, 481), (460, 459, 474, 475), (453, 452, 467, 468), (461, 460, 475, 476), (454, 453, 468, 469), (462, 461, 476, 477), (455, 454, 469, 470), (463, 462, 477, 478), (456, 455, 470, 471), (468, 467, 0, 1), (476, 475, 8, 9), (469, 468, 1, 2), (477, 476, 9, 10), (470, 469, 2, 3), (478, 477, 10, 11), (471, 470, 3, 4), (479, 478, 11, 12), (472, 471, 4, 5), (480, 479, 12, 13), (473, 472, 5, 6), (481, 480, 13, 14), (474, 473, 6, 7), (467, 451, 0), (330, 481, 14), (475, 474, 7, 8)])
me_sphere.polygons.foreach_set('use_smooth', [True] * 512)
_uv = me_sphere.uv_layers.new(name='UVMap')
_uv.uv.foreach_set('vector', [-0.2778, 0.4299, -0.2778, 0.5, -0.3549, 0.5, -0.3549, 0.4299, -0.2778, 0.9208, -0.2778, 0.9909, -0.3549, 0.9909, -0.3549, 0.9208, -0.2778, 0.3597, -0.2778, 0.4299, -0.3549, 0.4299, -0.3549, 0.3597, -0.2778, 0.8506, -0.2778, 0.9208, -0.3549, 0.9208, -0.3549, 0.8506, -0.2778, 0.2896, -0.2778, 0.3597, -0.3549, 0.3597, -0.3549, 0.2896, -0.2778, 0.7805, -0.2778, 0.8506, -0.3549, 0.8506, -0.3549, 0.7805, -0.2778, 0.2195, -0.2778, 0.2896, -0.3549, 0.2896, -0.3549, 0.2195, -0.2778, 0.7104, -0.2778, 0.7805, -0.3549, 0.7805, -0.3549, 0.7104, -0.2778, 0.1494, -0.2778, 0.2195, -0.3549, 0.2195, -0.3549, 0.1494, -0.2778, 0.6403, -0.2778, 0.7104, -0.3549, 0.7104, -0.3549, 0.6403, -0.2778, 0.07922, -0.2778, 0.1494, -0.3549, 0.1494, -0.3549, 0.07922, -0.2778, 0.5701, -0.2778, 0.6403, -0.3549, 0.6403, -0.3549, 0.5701, -0.2778, 0.009092, -0.2778, 0.07922, -0.3549, 0.07922, -0.3549, 0.009092, -0.2778, 0.5, -0.2778, 0.5701, -0.3549, 0.5701, -0.3549, 0.5, -0.2778, 0.9909, 0.8408, 1.061, -0.3549, 0.9909, 0.8138, -0.06104, -0.2778, 0.009092, -0.3549, 0.009092, -0.3549, 0.5, -0.3549, 0.5701, -0.4321, 0.5701, -0.4321, 0.5, -0.3549, 0.9909, 0.8408, 1.061, 2.037, 0.9909, 0.8138, -0.06104, -0.3549, 0.009092, 2.037, 0.009092, -0.3549, 0.4299, -0.3549, 0.5, -0.4321, 0.5, -0.4321, 0.4299, -0.3549, 0.9208, -0.3549, 0.9909, -0.4321, 0.9909, -0.4321, 0.9208, -0.3549, 0.3597, -0.3549, 0.4299, -0.4321, 0.4299, -0.4321, 0.3597, -0.3549, 0.8506, -0.3549, 0.9208, -0.4321, 0.9208, -0.4321, 0.8506, -0.3549, 0.2896, -0.3549, 0.3597, -0.4321, 0.3597, -0.4321, 0.2896, -0.3549, 0.7805, -0.3549, 0.8506, -0.4321, 0.8506, -0.4321, 0.7805, -0.3549, 0.2195, -0.3549, 0.2896, -0.4321, 0.2896, -0.4321, 0.2195, -0.3549, 0.7104, -0.3549, 0.7805, -0.4321, 0.7805, -0.4321, 0.7104, -0.3549, 0.1494, -0.3549, 0.2195, -0.4321, 0.2195, -0.4321, 0.1494, -0.3549, 0.6403, -0.3549, 0.7104, -0.4321, 0.7104, -0.4321, 0.6403, -0.3549, 0.07922, -0.3549, 0.1494, -0.4321, 0.1494, -0.4321, 0.07922, -0.3549, 0.5701, -0.3549, 0.6403, -0.4321, 0.6403, -0.4321, 0.5701, -0.3549, 0.009092, -0.3549, 0.07922, -0.4321, 0.07922, -0.4321, 0.009092, -0.4321, 0.2195, -0.4321, 0.2896, -0.5092, 0.2896, -0.5092, 0.2195, -0.4321, 0.7104, -0.4321, 0.7805, -0.5092, 0.7805, -0.5092, 0.7104, -0.4321, 0.1494, -0.4321, 0.2195, -0.5092, 0.2195, -0.5092, 0.1494, -0.4321, 0.6403, -0.4321, 0.7104, -0.5092, 0.7104, -0.5092, 0.6403, -0.4321, 0.07922, -0.4321, 0.1494, -0.5092, 0.1494, -0.5092, 0.07922, -0.4321, 0.5701, -0.4321, 0.6403, -0.5092, 0.6403, -0.5092, 0.5701, -0.4321, 0.009092, -0.4321, 0.07922, -0.5092, 0.07922, -0.5092, 0.009092, -0.4321, 0.5, -0.4321, 0.5701, -0.5092, 0.5701, -0.5092, 0.5, 2.037, 0.9909, 0.8408, 1.061, 1.959, 0.9909, 0.8138, -0.06104, 2.037, 0.009092, 1.959, 0.009092, -0.4321, 0.4299, -0.4321, 0.5, -0.5092, 0.5, -0.5092, 0.4299, -0.4321, 0.9208, -0.4321, 0.9909, -0.5092, 0.9909, -0.5092, 0.9208, -0.4321, 0.3597, -0.4321, 0.4299, -0.5092, 0.4299, -0.5092, 0.3597, -0.4321, 0.8506, -0.4321, 0.9208, -0.5092, 0.9208, -0.5092, 0.8506, -0.4321, 0.2896, -0.4321, 0.3597, -0.5092, 0.3597, -0.5092, 0.2896, -0.4321, 0.7805, -0.4321, 0.8506, -0.5092, 0.8506, -0.5092, 0.7805, 1.959, 0.9909, 0.8408, 1.061, 1.882, 0.9909, 0.8138, -0.06104, 1.959, 0.009092, 1.882, 0.009092, -0.5092, 0.4299, -0.5092, 0.5, -0.5863, 0.5, -0.5863, 0.4299, -0.5092, 0.9208, -0.5092, 0.9909, -0.5863, 0.9909, -0.5863, 0.9208, -0.5092, 0.3597, -0.5092, 0.4299, -0.5863, 0.4299, -0.5863, 0.3597, -0.5092, 0.8506, -0.5092, 0.9208, -0.5863, 0.9208, -0.5863, 0.8506, -0.5092, 0.2896, -0.5092, 0.3597, -0.5863, 0.3597, -0.5863, 0.2896, -0.5092, 0.7805, -0.5092, 0.8506, -0.5863, 0.8506, -0.5863, 0.7805, -0.5092, 0.2195, -0.5092, 0.2896, -0.5863, 0.2896, -0.5863, 0.2195, -0.5092, 0.7104, -0.5092, 0.7805, -0.5863, 0.7805, -0.5863, 0.7104, -0.5092, 0.1494, -0.5092, 0.2195, -0.5863, 0.2195, -0.5863, 0.1494, -0.5092, 0.6403, -0.5092, 0.7104, -0.5863, 0.7104, -0.5863, 0.6403, -0.5092, 0.07922, -0.5092, 0.1494, -0.5863, 0.1494, -0.5863, 0.07922, -0.5092, 0.5701, -0.5092, 0.6403, -0.5863, 0.6403, -0.5863, 0.5701, -0.5092, 0.009092, -0.5092, 0.07922, -0.5863, 0.07922, -0.5863, 0.009092, -0.5092, 0.5, -0.5092, 0.5701, -0.5863, 0.5701, -0.5863, 0.5, -0.5863, 0.7104, -0.5863, 0.7805, -0.6635, 0.7805, -0.6635, 0.7104, -0.5863, 0.1494, -0.5863, 0.2195, -0.6635, 0.2195, -0.6635, 0.1494, -0.5863, 0.6403, -0.5863, 0.7104, -0.6635, 0.7104, -0.6635, 0.6403, -0.5863, 0.07922, -0.5863, 0.1494, -0.6635, 0.1494, -0.6635, 0.07922, -0.5863, 0.5701, -0.5863, 0.6403, -0.6635, 0.6403, -0.6635, 0.5701, -0.5863, 0.009092, -0.5863, 0.07922, -0.6635, 0.07922, -0.6635, 0.009092, -0.5863, 0.5, -0.5863, 0.5701, -0.6635, 0.5701, -0.6635, 0.5, 1.882, 0.9909, 0.8408, 1.061, 1.805, 0.9909, 0.8138, -0.06104, 1.882, 0.009092, 1.805, 0.009092, -0.5863, 0.4299, -0.5863, 0.5, -0.6635, 0.5, -0.6635, 0.4299, -0.5863, 0.9208, -0.5863, 0.9909, -0.6635, 0.9909, -0.6635, 0.9208, -0.5863, 0.3597, -0.5863, 0.4299, -0.6635, 0.4299, -0.6635, 0.3597, -0.5863, 0.8506, -0.5863, 0.9208, -0.6635, 0.9208, -0.6635, 0.8506, -0.5863, 0.2896, -0.5863, 0.3597, -0.6635, 0.3597, -0.6635, 0.2896, -0.5863, 0.7805, -0.5863, 0.8506, -0.6635, 0.8506, -0.6635, 0.7805, -0.5863, 0.2195, -0.5863, 0.2896, -0.6635, 0.2896, -0.6635, 0.2195, -0.6635, 0.4299, -0.6635, 0.5, -0.7406, 0.5, -0.7406, 0.4299, -0.6635, 0.9208, -0.6635, 0.9909, -0.7406, 0.9909, -0.7406, 0.9208, -0.6635, 0.3597, -0.6635, 0.4299, -0.7406, 0.4299, -0.7406, 0.3597, -0.6635, 0.8506, -0.6635, 0.9208, -0.7406, 0.9208, -0.7406, 0.8506, -0.6635, 0.2896, -0.6635, 0.3597, -0.7406, 0.3597, -0.7406, 0.2896, -0.6635, 0.7805, -0.6635, 0.8506, -0.7406, 0.8506, -0.7406, 0.7805, -0.6635, 0.2195, -0.6635, 0.2896, -0.7406, 0.2896, -0.7406, 0.2195, -0.6635, 0.7104, -0.6635, 0.7805, -0.7406, 0.7805, -0.7406, 0.7104, -0.6635, 0.1494, -0.6635, 0.2195, -0.7406, 0.2195, -0.7406, 0.1494, -0.6635, 0.6403, -0.6635, 0.7104, -0.7406, 0.7104, -0.7406, 0.6403, -0.6635, 0.07922, -0.6635, 0.1494, -0.7406, 0.1494, -0.7406, 0.07922, -0.6635, 0.5701, -0.6635, 0.6403, -0.7406, 0.6403, -0.7406, 0.5701, -0.6635, 0.009092, -0.6635, 0.07922, -0.7406, 0.07922, -0.7406, 0.009092, -0.6635, 0.5, -0.6635, 0.5701, -0.7406, 0.5701, -0.7406, 0.5, 1.805, 0.9909, 0.8408, 1.061, 1.728, 0.9909, 0.8138, -0.06104, 1.805, 0.009092, 1.728, 0.009092, -0.7406, 0.1494, -0.7406, 0.2195, -0.8178, 0.2195, -0.8178, 0.1494, -0.7406, 0.6403, -0.7406, 0.7104, -0.8178, 0.7104, -0.8178, 0.6403, -0.7406, 0.07922, -0.7406, 0.1494, -0.8178, 0.1494, -0.8178, 0.07922, -0.7406, 0.5701, -0.7406, 0.6403, -0.8178, 0.6403, -0.8178, 0.5701, -0.7406, 0.009092, -0.7406, 0.07922, -0.8178, 0.07922, -0.8178, 0.009092, -0.7406, 0.5, -0.7406, 0.5701, -0.8178, 0.5701, -0.8178, 0.5, 1.728, 0.9909, 0.8408, 1.061, 1.651, 0.9909, 0.8138, -0.06104, 1.728, 0.009092, 1.651, 0.009092, -0.7406, 0.4299, -0.7406, 0.5, -0.8178, 0.5, -0.8178, 0.4299, -0.7406, 0.9208, -0.7406, 0.9909, -0.8178, 0.9909, -0.8178, 0.9208, -0.7406, 0.3597, -0.7406, 0.4299, -0.8178, 0.4299, -0.8178, 0.3597, -0.7406, 0.8506, -0.7406, 0.9208, -0.8178, 0.9208, -0.8178, 0.8506, -0.7406, 0.2896, -0.7406, 0.3597, -0.8178, 0.3597, -0.8178, 0.2896, -0.7406, 0.7805, -0.7406, 0.8506, -0.8178, 0.8506, -0.8178, 0.7805, -0.7406, 0.2195, -0.7406, 0.2896, -0.8178, 0.2896, -0.8178, 0.2195, -0.7406, 0.7104, -0.7406, 0.7805, -0.8178, 0.7805, -0.8178, 0.7104, 1.651, 0.3597, 1.651, 0.4299, 1.574, 0.4299, 1.574, 0.3597, 1.651, 0.8506, 1.651, 0.9208, 1.574, 0.9208, 1.574, 0.8506, 1.651, 0.2896, 1.651, 0.3597, 1.574, 0.3597, 1.574, 0.2896, 1.651, 0.7805, 1.651, 0.8506, 1.574, 0.8506, 1.574, 0.7805, 1.651, 0.2195, 1.651, 0.2896, 1.574, 0.2896, 1.574, 0.2195, 1.651, 0.7104, 1.651, 0.7805, 1.574, 0.7805, 1.574, 0.7104, 1.651, 0.1494, 1.651, 0.2195, 1.574, 0.2195, 1.574, 0.1494, 1.651, 0.6403, 1.651, 0.7104, 1.574, 0.7104, 1.574, 0.6403, 1.651, 0.07922, 1.651, 0.1494, 1.574, 0.1494, 1.574, 0.07922, 1.651, 0.5701, 1.651, 0.6403, 1.574, 0.6403, 1.574, 0.5701, 1.651, 0.009092, 1.651, 0.07922, 1.574, 0.07922, 1.574, 0.009092, 1.651, 0.5, 1.651, 0.5701, 1.574, 0.5701, 1.574, 0.5, 1.651, 0.9909, 0.8408, 1.061, 1.574, 0.9909, 0.8138, -0.06104, 1.651, 0.009092, 1.574, 0.009092, 1.651, 0.4299, 1.651, 0.5, 1.574, 0.5, 1.574, 0.4299, 1.651, 0.9208, 1.651, 0.9909, 1.574, 0.9909, 1.574, 0.9208, 1.574, 0.07922, 1.574, 0.1494, 1.497, 0.1494, 1.497, 0.07922, 1.574, 0.5701, 1.574, 0.6403, 1.497, 0.6403, 1.497, 0.5701, 1.574, 0.009092, 1.574, 0.07922, 1.497, 0.07922, 1.497, 0.009092, 1.574, 0.5, 1.574, 0.5701, 1.497, 0.5701, 1.497, 0.5, 1.574, 0.9909, 0.8408, 1.061, 1.497, 0.9909, 0.8138, -0.06104, 1.574, 0.009092, 1.497, 0.009092, 1.574, 0.4299, 1.574, 0.5, 1.497, 0.5, 1.497, 0.4299, 1.574, 0.9208, 1.574, 0.9909, 1.497, 0.9909, 1.497, 0.9208, 1.574, 0.3597, 1.574, 0.4299, 1.497, 0.4299, 1.497, 0.3597, 1.574, 0.8506, 1.574, 0.9208, 1.497, 0.9208, 1.497, 0.8506, 1.574, 0.2896, 1.574, 0.3597, 1.497, 0.3597, 1.497, 0.2896, 1.574, 0.7805, 1.574, 0.8506, 1.497, 0.8506, 1.497, 0.7805, 1.574, 0.2195, 1.574, 0.2896, 1.497, 0.2896, 1.497, 0.2195, 1.574, 0.7104, 1.574, 0.7805, 1.497, 0.7805, 1.497, 0.7104, 1.574, 0.1494, 1.574, 0.2195, 1.497, 0.2195, 1.497, 0.1494, 1.574, 0.6403, 1.574, 0.7104, 1.497, 0.7104, 1.497, 0.6403, 1.497, 0.8506, 1.497, 0.9208, 1.419, 0.9208, 1.419, 0.8506, 1.497, 0.2896, 1.497, 0.3597, 1.419, 0.3597, 1.419, 0.2896, 1.497, 0.7805, 1.497, 0.8506, 1.419, 0.8506, 1.419, 0.7805, 1.497, 0.2195, 1.497, 0.2896, 1.419, 0.2896, 1.419, 0.2195, 1.497, 0.7104, 1.497, 0.7805, 1.419, 0.7805, 1.419, 0.7104, 1.497, 0.1494, 1.497, 0.2195, 1.419, 0.2195, 1.419, 0.1494, 1.497, 0.6403, 1.497, 0.7104, 1.419, 0.7104, 1.419, 0.6403, 1.497, 0.07922, 1.497, 0.1494, 1.419, 0.1494, 1.419, 0.07922, 1.497, 0.5701, 1.497, 0.6403, 1.419, 0.6403, 1.419, 0.5701, 1.497, 0.009092, 1.497, 0.07922, 1.419, 0.07922, 1.419, 0.009092, 1.497, 0.5, 1.497, 0.5701, 1.419, 0.5701, 1.419, 0.5, 1.497, 0.9909, 0.8408, 1.061, 1.419, 0.9909, 0.8138, -0.06104, 1.497, 0.009092, 1.419, 0.009092, 1.497, 0.4299, 1.497, 0.5, 1.419, 0.5, 1.419, 0.4299, 1.497, 0.9208, 1.497, 0.9909, 1.419, 0.9909, 1.419, 0.9208, 1.497, 0.3597, 1.497, 0.4299, 1.419, 0.4299, 1.419, 0.3597, 1.419, 0.5701, 1.419, 0.6403, 1.342, 0.6403, 1.342, 0.5701, 1.419, 0.009092, 1.419, 0.07922, 1.342, 0.07922, 1.342, 0.009092, 1.419, 0.5, 1.419, 0.5701, 1.342, 0.5701, 1.342, 0.5, 1.419, 0.9909, 0.8408, 1.061, 1.342, 0.9909, 0.8138, -0.06104, 1.419, 0.009092, 1.342, 0.009092, 1.419, 0.4299, 1.419, 0.5, 1.342, 0.5, 1.342, 0.4299, 1.419, 0.9208, 1.419, 0.9909, 1.342, 0.9909, 1.342, 0.9208, 1.419, 0.3597, 1.419, 0.4299, 1.342, 0.4299, 1.342, 0.3597, 1.419, 0.8506, 1.419, 0.9208, 1.342, 0.9208, 1.342, 0.8506, 1.419, 0.2896, 1.419, 0.3597, 1.342, 0.3597, 1.342, 0.2896, 1.419, 0.7805, 1.419, 0.8506, 1.342, 0.8506, 1.342, 0.7805, 1.419, 0.2195, 1.419, 0.2896, 1.342, 0.2896, 1.342, 0.2195, 1.419, 0.7104, 1.419, 0.7805, 1.342, 0.7805, 1.342, 0.7104, 1.419, 0.1494, 1.419, 0.2195, 1.342, 0.2195, 1.342, 0.1494, 1.419, 0.6403, 1.419, 0.7104, 1.342, 0.7104, 1.342, 0.6403, 1.419, 0.07922, 1.419, 0.1494, 1.342, 0.1494, 1.342, 0.07922, 1.342, 0.2896, 1.342, 0.3597, 1.265, 0.3597, 1.265, 0.2896, 1.342, 0.7805, 1.342, 0.8506, 1.265, 0.8506, 1.265, 0.7805, 1.342, 0.2195, 1.342, 0.2896, 1.265, 0.2896, 1.265, 0.2195, 1.342, 0.7104, 1.342, 0.7805, 1.265, 0.7805, 1.265, 0.7104, 1.342, 0.1494, 1.342, 0.2195, 1.265, 0.2195, 1.265, 0.1494, 1.342, 0.6403, 1.342, 0.7104, 1.265, 0.7104, 1.265, 0.6403, 1.342, 0.07922, 1.342, 0.1494, 1.265, 0.1494, 1.265, 0.07922, 1.342, 0.5701, 1.342, 0.6403, 1.265, 0.6403, 1.265, 0.5701, 1.342, 0.009092, 1.342, 0.07922, 1.265, 0.07922, 1.265, 0.009092, 1.342, 0.5, 1.342, 0.5701, 1.265, 0.5701, 1.265, 0.5, 1.342, 0.9909, 0.8408, 1.061, 1.265, 0.9909, 0.8138, -0.06104, 1.342, 0.009092, 1.265, 0.009092, 1.342, 0.4299, 1.342, 0.5, 1.265, 0.5, 1.265, 0.4299, 1.342, 0.9208, 1.342, 0.9909, 1.265, 0.9909, 1.265, 0.9208, 1.342, 0.3597, 1.342, 0.4299, 1.265, 0.4299, 1.265, 0.3597, 1.342, 0.8506, 1.342, 0.9208, 1.265, 0.9208, 1.265, 0.8506, 1.265, 0.009092, 1.265, 0.07922, 1.188, 0.07922, 1.188, 0.009092, 1.265, 0.5, 1.265, 0.5701, 1.188, 0.5701, 1.188, 0.5, 1.265, 0.9909, 0.8408, 1.061, 1.188, 0.9909, 0.8138, -0.06104, 1.265, 0.009092, 1.188, 0.009092, 1.265, 0.4299, 1.265, 0.5, 1.188, 0.5, 1.188, 0.4299, 1.265, 0.9208, 1.265, 0.9909, 1.188, 0.9909, 1.188, 0.9208, 1.265, 0.3597, 1.265, 0.4299, 1.188, 0.4299, 1.188, 0.3597, 1.265, 0.8506, 1.265, 0.9208, 1.188, 0.9208, 1.188, 0.8506, 1.265, 0.2896, 1.265, 0.3597, 1.188, 0.3597, 1.188, 0.2896, 1.265, 0.7805, 1.265, 0.8506, 1.188, 0.8506, 1.188, 0.7805, 1.265, 0.2195, 1.265, 0.2896, 1.188, 0.2896, 1.188, 0.2195, 1.265, 0.7104, 1.265, 0.7805, 1.188, 0.7805, 1.188, 0.7104, 1.265, 0.1494, 1.265, 0.2195, 1.188, 0.2195, 1.188, 0.1494, 1.265, 0.6403, 1.265, 0.7104, 1.188, 0.7104, 1.188, 0.6403, 1.265, 0.07922, 1.265, 0.1494, 1.188, 0.1494, 1.188, 0.07922, 1.265, 0.5701, 1.265, 0.6403, 1.188, 0.6403, 1.188, 0.5701, 1.188, 0.7805, 1.188, 0.8506, 1.111, 0.8506, 1.111, 0.7805, 1.188, 0.2195, 1.188, 0.2896, 1.111, 0.2896, 1.111, 0.2195, 1.188, 0.7104, 1.188, 0.7805, 1.111, 0.7805, 1.111, 0.7104, 1.188, 0.1494, 1.188, 0.2195, 1.111, 0.2195, 1.111, 0.1494, 1.188, 0.6403, 1.188, 0.7104, 1.111, 0.7104, 1.111, 0.6403, 1.188, 0.07922, 1.188, 0.1494, 1.111, 0.1494, 1.111, 0.07922, 1.188, 0.5701, 1.188, 0.6403, 1.111, 0.6403, 1.111, 0.5701, 1.188, 0.009092, 1.188, 0.07922, 1.111, 0.07922, 1.111, 0.009092, 1.188, 0.5, 1.188, 0.5701, 1.111, 0.5701, 1.111, 0.5, 1.188, 0.9909, 0.8408, 1.061, 1.111, 0.9909, 0.8138, -0.06104, 1.188, 0.009092, 1.111, 0.009092, 1.188, 0.4299, 1.188, 0.5, 1.111, 0.5, 1.111, 0.4299, 1.188, 0.9208, 1.188, 0.9909, 1.111, 0.9909, 1.111, 0.9208, 1.188, 0.3597, 1.188, 0.4299, 1.111, 0.4299, 1.111, 0.3597, 1.188, 0.8506, 1.188, 0.9208, 1.111, 0.9208, 1.111, 0.8506, 1.188, 0.2896, 1.188, 0.3597, 1.111, 0.3597, 1.111, 0.2896, 1.111, 0.5, 1.111, 0.5701, 1.034, 0.5701, 1.034, 0.5, 1.111, 0.9909, 0.8408, 1.061, 1.034, 0.9909, 0.8138, -0.06104, 1.111, 0.009092, 1.034, 0.009092, 1.111, 0.4299, 1.111, 0.5, 1.034, 0.5, 1.034, 0.4299, 1.111, 0.9208, 1.111, 0.9909, 1.034, 0.9909, 1.034, 0.9208, 1.111, 0.3597, 1.111, 0.4299, 1.034, 0.4299, 1.034, 0.3597, 1.111, 0.8506, 1.111, 0.9208, 1.034, 0.9208, 1.034, 0.8506, 1.111, 0.2896, 1.111, 0.3597, 1.034, 0.3597, 1.034, 0.2896, 1.111, 0.7805, 1.111, 0.8506, 1.034, 0.8506, 1.034, 0.7805, 1.111, 0.2195, 1.111, 0.2896, 1.034, 0.2896, 1.034, 0.2195, 1.111, 0.7104, 1.111, 0.7805, 1.034, 0.7805, 1.034, 0.7104, 1.111, 0.1494, 1.111, 0.2195, 1.034, 0.2195, 1.034, 0.1494, 1.111, 0.6403, 1.111, 0.7104, 1.034, 0.7104, 1.034, 0.6403, 1.111, 0.07922, 1.111, 0.1494, 1.034, 0.1494, 1.034, 0.07922, 1.111, 0.5701, 1.111, 0.6403, 1.034, 0.6403, 1.034, 0.5701, 1.111, 0.009092, 1.111, 0.07922, 1.034, 0.07922, 1.034, 0.009092, 1.034, 0.2195, 1.034, 0.2896, 0.9565, 0.2896, 0.9565, 0.2195, 1.034, 0.7104, 1.034, 0.7805, 0.9565, 0.7805, 0.9565, 0.7104, 1.034, 0.1494, 1.034, 0.2195, 0.9565, 0.2195, 0.9565, 0.1494, 1.034, 0.6403, 1.034, 0.7104, 0.9565, 0.7104, 0.9565, 0.6403, 1.034, 0.07922, 1.034, 0.1494, 0.9565, 0.1494, 0.9565, 0.07922, 1.034, 0.5701, 1.034, 0.6403, 0.9565, 0.6403, 0.9565, 0.5701, 1.034, 0.009092, 1.034, 0.07922, 0.9565, 0.07922, 0.9565, 0.009092, 1.034, 0.5, 1.034, 0.5701, 0.9565, 0.5701, 0.9565, 0.5, 1.034, 0.9909, 0.8408, 1.061, 0.9565, 0.9909, 0.8138, -0.06104, 1.034, 0.009092, 0.9565, 0.009092, 1.034, 0.4299, 1.034, 0.5, 0.9565, 0.5, 0.9565, 0.4299, 1.034, 0.9208, 1.034, 0.9909, 0.9565, 0.9909, 0.9565, 0.9208, 1.034, 0.3597, 1.034, 0.4299, 0.9565, 0.4299, 0.9565, 0.3597, 1.034, 0.8506, 1.034, 0.9208, 0.9565, 0.9208, 0.9565, 0.8506, 1.034, 0.2896, 1.034, 0.3597, 0.9565, 0.3597, 0.9565, 0.2896, 1.034, 0.7805, 1.034, 0.8506, 0.9565, 0.8506, 0.9565, 0.7805, 0.8138, -0.06104, 0.9565, 0.009092, 0.8794, 0.009092, 0.9565, 0.4299, 0.9565, 0.5, 0.8794, 0.5, 0.8794, 0.4299, 0.9565, 0.9208, 0.9565, 0.9909, 0.8794, 0.9909, 0.8794, 0.9208, 0.9565, 0.3597, 0.9565, 0.4299, 0.8794, 0.4299, 0.8794, 0.3597, 0.9565, 0.8506, 0.9565, 0.9208, 0.8794, 0.9208, 0.8794, 0.8506, 0.9565, 0.2896, 0.9565, 0.3597, 0.8794, 0.3597, 0.8794, 0.2896, 0.9565, 0.7805, 0.9565, 0.8506, 0.8794, 0.8506, 0.8794, 0.7805, 0.9565, 0.2195, 0.9565, 0.2896, 0.8794, 0.2896, 0.8794, 0.2195, 0.9565, 0.7104, 0.9565, 0.7805, 0.8794, 0.7805, 0.8794, 0.7104, 0.9565, 0.1494, 0.9565, 0.2195, 0.8794, 0.2195, 0.8794, 0.1494, 0.9565, 0.6403, 0.9565, 0.7104, 0.8794, 0.7104, 0.8794, 0.6403, 0.9565, 0.07922, 0.9565, 0.1494, 0.8794, 0.1494, 0.8794, 0.07922, 0.9565, 0.5701, 0.9565, 0.6403, 0.8794, 0.6403, 0.8794, 0.5701, 0.9565, 0.009092, 0.9565, 0.07922, 0.8794, 0.07922, 0.8794, 0.009092, 0.9565, 0.5, 0.9565, 0.5701, 0.8794, 0.5701, 0.8794, 0.5, 0.9565, 0.9909, 0.8408, 1.061, 0.8794, 0.9909, 0.8794, 0.1494, 0.8794, 0.2195, 0.8022, 0.2195, 0.8022, 0.1494, 0.8794, 0.6403, 0.8794, 0.7104, 0.8022, 0.7104, 0.8022, 0.6403, 0.8794, 0.07922, 0.8794, 0.1494, 0.8022, 0.1494, 0.8022, 0.07922, 0.8794, 0.5701, 0.8794, 0.6403, 0.8022, 0.6403, 0.8022, 0.5701, 0.8794, 0.009092, 0.8794, 0.07922, 0.8022, 0.07922, 0.8022, 0.009092, 0.8794, 0.5, 0.8794, 0.5701, 0.8022, 0.5701, 0.8022, 0.5, 0.8794, 0.9909, 0.8408, 1.061, 0.8022, 0.9909, 0.8138, -0.06104, 0.8794, 0.009092, 0.8022, 0.009092, 0.8794, 0.4299, 0.8794, 0.5, 0.8022, 0.5, 0.8022, 0.4299, 0.8794, 0.9208, 0.8794, 0.9909, 0.8022, 0.9909, 0.8022, 0.9208, 0.8794, 0.3597, 0.8794, 0.4299, 0.8022, 0.4299, 0.8022, 0.3597, 0.8794, 0.8506, 0.8794, 0.9208, 0.8022, 0.9208, 0.8022, 0.8506, 0.8794, 0.2896, 0.8794, 0.3597, 0.8022, 0.3597, 0.8022, 0.2896, 0.8794, 0.7805, 0.8794, 0.8506, 0.8022, 0.8506, 0.8022, 0.7805, 0.8794, 0.2195, 0.8794, 0.2896, 0.8022, 0.2896, 0.8022, 0.2195, 0.8794, 0.7104, 0.8794, 0.7805, 0.8022, 0.7805, 0.8022, 0.7104, 0.8022, 0.9208, 0.8022, 0.9909, 0.7251, 0.9909, 0.7251, 0.9208, 0.8022, 0.3597, 0.8022, 0.4299, 0.7251, 0.4299, 0.7251, 0.3597, 0.8022, 0.8506, 0.8022, 0.9208, 0.7251, 0.9208, 0.7251, 0.8506, 0.8022, 0.2896, 0.8022, 0.3597, 0.7251, 0.3597, 0.7251, 0.2896, 0.8022, 0.7805, 0.8022, 0.8506, 0.7251, 0.8506, 0.7251, 0.7805, 0.8022, 0.2195, 0.8022, 0.2896, 0.7251, 0.2896, 0.7251, 0.2195, 0.8022, 0.7104, 0.8022, 0.7805, 0.7251, 0.7805, 0.7251, 0.7104, 0.8022, 0.1494, 0.8022, 0.2195, 0.7251, 0.2195, 0.7251, 0.1494, 0.8022, 0.6403, 0.8022, 0.7104, 0.7251, 0.7104, 0.7251, 0.6403, 0.8022, 0.07922, 0.8022, 0.1494, 0.7251, 0.1494, 0.7251, 0.07922, 0.8022, 0.5701, 0.8022, 0.6403, 0.7251, 0.6403, 0.7251, 0.5701, 0.8022, 0.009092, 0.8022, 0.07922, 0.7251, 0.07922, 0.7251, 0.009092, 0.8022, 0.5, 0.8022, 0.5701, 0.7251, 0.5701, 0.7251, 0.5, 0.8022, 0.9909, 0.8408, 1.061, 0.7251, 0.9909, 0.8138, -0.06104, 0.8022, 0.009092, 0.7251, 0.009092, 0.8022, 0.4299, 0.8022, 0.5, 0.7251, 0.5, 0.7251, 0.4299, 0.7251, 0.6403, 0.7251, 0.7104, 0.6479, 0.7104, 0.6479, 0.6403, 0.7251, 0.07922, 0.7251, 0.1494, 0.6479, 0.1494, 0.6479, 0.07922, 0.7251, 0.5701, 0.7251, 0.6403, 0.6479, 0.6403, 0.6479, 0.5701, 0.7251, 0.009092, 0.7251, 0.07922, 0.6479, 0.07922, 0.6479, 0.009092, 0.7251, 0.5, 0.7251, 0.5701, 0.6479, 0.5701, 0.6479, 0.5, 0.7251, 0.9909, 0.8408, 1.061, 0.6479, 0.9909, 0.8138, -0.06104, 0.7251, 0.009092, 0.6479, 0.009092, 0.7251, 0.4299, 0.7251, 0.5, 0.6479, 0.5, 0.6479, 0.4299, 0.7251, 0.9208, 0.7251, 0.9909, 0.6479, 0.9909, 0.6479, 0.9208, 0.7251, 0.3597, 0.7251, 0.4299, 0.6479, 0.4299, 0.6479, 0.3597, 0.7251, 0.8506, 0.7251, 0.9208, 0.6479, 0.9208, 0.6479, 0.8506, 0.7251, 0.2896, 0.7251, 0.3597, 0.6479, 0.3597, 0.6479, 0.2896, 0.7251, 0.7805, 0.7251, 0.8506, 0.6479, 0.8506, 0.6479, 0.7805, 0.7251, 0.2195, 0.7251, 0.2896, 0.6479, 0.2896, 0.6479, 0.2195, 0.7251, 0.7104, 0.7251, 0.7805, 0.6479, 0.7805, 0.6479, 0.7104, 0.7251, 0.1494, 0.7251, 0.2195, 0.6479, 0.2195, 0.6479, 0.1494, 0.6479, 0.3597, 0.6479, 0.4299, 0.5708, 0.4299, 0.5708, 0.3597, 0.6479, 0.8506, 0.6479, 0.9208, 0.5708, 0.9208, 0.5708, 0.8506, 0.6479, 0.2896, 0.6479, 0.3597, 0.5708, 0.3597, 0.5708, 0.2896, 0.6479, 0.7805, 0.6479, 0.8506, 0.5708, 0.8506, 0.5708, 0.7805, 0.6479, 0.2195, 0.6479, 0.2896, 0.5708, 0.2896, 0.5708, 0.2195, 0.6479, 0.7104, 0.6479, 0.7805, 0.5708, 0.7805, 0.5708, 0.7104, 0.6479, 0.1494, 0.6479, 0.2195, 0.5708, 0.2195, 0.5708, 0.1494, 0.6479, 0.6403, 0.6479, 0.7104, 0.5708, 0.7104, 0.5708, 0.6403, 0.6479, 0.07922, 0.6479, 0.1494, 0.5708, 0.1494, 0.5708, 0.07922, 0.6479, 0.5701, 0.6479, 0.6403, 0.5708, 0.6403, 0.5708, 0.5701, 0.6479, 0.009092, 0.6479, 0.07922, 0.5708, 0.07922, 0.5708, 0.009092, 0.6479, 0.5, 0.6479, 0.5701, 0.5708, 0.5701, 0.5708, 0.5, 0.6479, 0.9909, 0.8408, 1.061, 0.5708, 0.9909, 0.8138, -0.06104, 0.6479, 0.009092, 0.5708, 0.009092, 0.6479, 0.4299, 0.6479, 0.5, 0.5708, 0.5, 0.5708, 0.4299, 0.6479, 0.9208, 0.6479, 0.9909, 0.5708, 0.9909, 0.5708, 0.9208, 0.5708, 0.07922, 0.5708, 0.1494, 0.4937, 0.1494, 0.4937, 0.07922, 0.5708, 0.5701, 0.5708, 0.6403, 0.4937, 0.6403, 0.4937, 0.5701, 0.5708, 0.009092, 0.5708, 0.07922, 0.4937, 0.07922, 0.4937, 0.009092, 0.5708, 0.5, 0.5708, 0.5701, 0.4937, 0.5701, 0.4937, 0.5, 0.5708, 0.9909, 0.8408, 1.061, 0.4937, 0.9909, 0.8138, -0.06104, 0.5708, 0.009092, 0.4937, 0.009092, 0.5708, 0.4299, 0.5708, 0.5, 0.4937, 0.5, 0.4937, 0.4299, 0.5708, 0.9208, 0.5708, 0.9909, 0.4937, 0.9909, 0.4937, 0.9208, 0.5708, 0.3597, 0.5708, 0.4299, 0.4937, 0.4299, 0.4937, 0.3597, 0.5708, 0.8506, 0.5708, 0.9208, 0.4937, 0.9208, 0.4937, 0.8506, 0.5708, 0.2896, 0.5708, 0.3597, 0.4937, 0.3597, 0.4937, 0.2896, 0.5708, 0.7805, 0.5708, 0.8506, 0.4937, 0.8506, 0.4937, 0.7805, 0.5708, 0.2195, 0.5708, 0.2896, 0.4937, 0.2896, 0.4937, 0.2195, 0.5708, 0.7104, 0.5708, 0.7805, 0.4937, 0.7805, 0.4937, 0.7104, 0.5708, 0.1494, 0.5708, 0.2195, 0.4937, 0.2195, 0.4937, 0.1494, 0.5708, 0.6403, 0.5708, 0.7104, 0.4937, 0.7104, 0.4937, 0.6403, 0.4937, 0.8506, 0.4937, 0.9208, 0.4165, 0.9208, 0.4165, 0.8506, 0.4937, 0.2896, 0.4937, 0.3597, 0.4165, 0.3597, 0.4165, 0.2896, 0.4937, 0.7805, 0.4937, 0.8506, 0.4165, 0.8506, 0.4165, 0.7805, 0.4937, 0.2195, 0.4937, 0.2896, 0.4165, 0.2896, 0.4165, 0.2195, 0.4937, 0.7104, 0.4937, 0.7805, 0.4165, 0.7805, 0.4165, 0.7104, 0.4937, 0.1494, 0.4937, 0.2195, 0.4165, 0.2195, 0.4165, 0.1494, 0.4937, 0.6403, 0.4937, 0.7104, 0.4165, 0.7104, 0.4165, 0.6403, 0.4937, 0.07922, 0.4937, 0.1494, 0.4165, 0.1494, 0.4165, 0.07922, 0.4937, 0.5701, 0.4937, 0.6403, 0.4165, 0.6403, 0.4165, 0.5701, 0.4937, 0.009092, 0.4937, 0.07922, 0.4165, 0.07922, 0.4165, 0.009092, 0.4937, 0.5, 0.4937, 0.5701, 0.4165, 0.5701, 0.4165, 0.5, 0.4937, 0.9909, 0.8408, 1.061, 0.4165, 0.9909, 0.8138, -0.06104, 0.4937, 0.009092, 0.4165, 0.009092, 0.4937, 0.4299, 0.4937, 0.5, 0.4165, 0.5, 0.4165, 0.4299, 0.4937, 0.9208, 0.4937, 0.9909, 0.4165, 0.9909, 0.4165, 0.9208, 0.4937, 0.3597, 0.4937, 0.4299, 0.4165, 0.4299, 0.4165, 0.3597, 0.4165, 0.5701, 0.4165, 0.6403, 0.3394, 0.6403, 0.3394, 0.5701, 0.4165, 0.009092, 0.4165, 0.07922, 0.3394, 0.07922, 0.3394, 0.009092, 0.4165, 0.5, 0.4165, 0.5701, 0.3394, 0.5701, 0.3394, 0.5, 0.4165, 0.9909, 0.8408, 1.061, 0.3394, 0.9909, 0.8138, -0.06104, 0.4165, 0.009092, 0.3394, 0.009092, 0.4165, 0.4299, 0.4165, 0.5, 0.3394, 0.5, 0.3394, 0.4299, 0.4165, 0.9208, 0.4165, 0.9909, 0.3394, 0.9909, 0.3394, 0.9208, 0.4165, 0.3597, 0.4165, 0.4299, 0.3394, 0.4299, 0.3394, 0.3597, 0.4165, 0.8506, 0.4165, 0.9208, 0.3394, 0.9208, 0.3394, 0.8506, 0.4165, 0.2896, 0.4165, 0.3597, 0.3394, 0.3597, 0.3394, 0.2896, 0.4165, 0.7805, 0.4165, 0.8506, 0.3394, 0.8506, 0.3394, 0.7805, 0.4165, 0.2195, 0.4165, 0.2896, 0.3394, 0.2896, 0.3394, 0.2195, 0.4165, 0.7104, 0.4165, 0.7805, 0.3394, 0.7805, 0.3394, 0.7104, 0.4165, 0.1494, 0.4165, 0.2195, 0.3394, 0.2195, 0.3394, 0.1494, 0.4165, 0.6403, 0.4165, 0.7104, 0.3394, 0.7104, 0.3394, 0.6403, 0.4165, 0.07922, 0.4165, 0.1494, 0.3394, 0.1494, 0.3394, 0.07922, 0.3394, 0.2896, 0.3394, 0.3597, 0.2622, 0.3597, 0.2622, 0.2896, 0.3394, 0.7805, 0.3394, 0.8506, 0.2622, 0.8506, 0.2622, 0.7805, 0.3394, 0.2195, 0.3394, 0.2896, 0.2622, 0.2896, 0.2622, 0.2195, 0.3394, 0.7104, 0.3394, 0.7805, 0.2622, 0.7805, 0.2622, 0.7104, 0.3394, 0.1494, 0.3394, 0.2195, 0.2622, 0.2195, 0.2622, 0.1494, 0.3394, 0.6403, 0.3394, 0.7104, 0.2622, 0.7104, 0.2622, 0.6403, 0.3394, 0.07922, 0.3394, 0.1494, 0.2622, 0.1494, 0.2622, 0.07922, 0.3394, 0.5701, 0.3394, 0.6403, 0.2622, 0.6403, 0.2622, 0.5701, 0.3394, 0.009092, 0.3394, 0.07922, 0.2622, 0.07922, 0.2622, 0.009092, 0.3394, 0.5, 0.3394, 0.5701, 0.2622, 0.5701, 0.2622, 0.5, 0.3394, 0.9909, 0.8408, 1.061, 0.2622, 0.9909, 0.8138, -0.06104, 0.3394, 0.009092, 0.2622, 0.009092, 0.3394, 0.4299, 0.3394, 0.5, 0.2622, 0.5, 0.2622, 0.4299, 0.3394, 0.9208, 0.3394, 0.9909, 0.2622, 0.9909, 0.2622, 0.9208, 0.3394, 0.3597, 0.3394, 0.4299, 0.2622, 0.4299, 0.2622, 0.3597, 0.3394, 0.8506, 0.3394, 0.9208, 0.2622, 0.9208, 0.2622, 0.8506, 0.2622, 0.009092, 0.2622, 0.07922, 0.1851, 0.07922, 0.1851, 0.009092, 0.2622, 0.5, 0.2622, 0.5701, 0.1851, 0.5701, 0.1851, 0.5, 0.2622, 0.9909, 0.8408, 1.061, 0.1851, 0.9909, 0.8138, -0.06104, 0.2622, 0.009092, 0.1851, 0.009092, 0.2622, 0.4299, 0.2622, 0.5, 0.1851, 0.5, 0.1851, 0.4299, 0.2622, 0.9208, 0.2622, 0.9909, 0.1851, 0.9909, 0.1851, 0.9208, 0.2622, 0.3597, 0.2622, 0.4299, 0.1851, 0.4299, 0.1851, 0.3597, 0.2622, 0.8506, 0.2622, 0.9208, 0.1851, 0.9208, 0.1851, 0.8506, 0.2622, 0.2896, 0.2622, 0.3597, 0.1851, 0.3597, 0.1851, 0.2896, 0.2622, 0.7805, 0.2622, 0.8506, 0.1851, 0.8506, 0.1851, 0.7805, 0.2622, 0.2195, 0.2622, 0.2896, 0.1851, 0.2896, 0.1851, 0.2195, 0.2622, 0.7104, 0.2622, 0.7805, 0.1851, 0.7805, 0.1851, 0.7104, 0.2622, 0.1494, 0.2622, 0.2195, 0.1851, 0.2195, 0.1851, 0.1494, 0.2622, 0.6403, 0.2622, 0.7104, 0.1851, 0.7104, 0.1851, 0.6403, 0.2622, 0.07922, 0.2622, 0.1494, 0.1851, 0.1494, 0.1851, 0.07922, 0.2622, 0.5701, 0.2622, 0.6403, 0.1851, 0.6403, 0.1851, 0.5701, 0.1851, 0.2195, 0.1851, 0.2896, 0.1079, 0.2896, 0.1079, 0.2195, 0.1851, 0.7104, 0.1851, 0.7805, 0.1079, 0.7805, 0.1079, 0.7104, 0.1851, 0.1494, 0.1851, 0.2195, 0.1079, 0.2195, 0.1079, 0.1494, 0.1851, 0.6403, 0.1851, 0.7104, 0.1079, 0.7104, 0.1079, 0.6403, 0.1851, 0.07922, 0.1851, 0.1494, 0.1079, 0.1494, 0.1079, 0.07922, 0.1851, 0.5701, 0.1851, 0.6403, 0.1079, 0.6403, 0.1079, 0.5701, 0.1851, 0.009092, 0.1851, 0.07922, 0.1079, 0.07922, 0.1079, 0.009092, 0.1851, 0.5, 0.1851, 0.5701, 0.1079, 0.5701, 0.1079, 0.5, 0.1851, 0.9909, 0.8408, 1.061, 0.1079, 0.9909, 0.8138, -0.06104, 0.1851, 0.009092, 0.1079, 0.009092, 0.1851, 0.4299, 0.1851, 0.5, 0.1079, 0.5, 0.1079, 0.4299, 0.1851, 0.9208, 0.1851, 0.9909, 0.1079, 0.9909, 0.1079, 0.9208, 0.1851, 0.3597, 0.1851, 0.4299, 0.1079, 0.4299, 0.1079, 0.3597, 0.1851, 0.8506, 0.1851, 0.9208, 0.1079, 0.9208, 0.1079, 0.8506, 0.1851, 0.2896, 0.1851, 0.3597, 0.1079, 0.3597, 0.1079, 0.2896, 0.1851, 0.7805, 0.1851, 0.8506, 0.1079, 0.8506, 0.1079, 0.7805, 0.1079, 0.9909, 0.8408, 1.061, 0.03081, 0.9909, 0.8138, -0.06104, 0.1079, 0.009092, 0.03081, 0.009092, 0.1079, 0.4299, 0.1079, 0.5, 0.03081, 0.5, 0.03081, 0.4299, 0.1079, 0.9208, 0.1079, 0.9909, 0.03081, 0.9909, 0.03081, 0.9208, 0.1079, 0.3597, 0.1079, 0.4299, 0.03081, 0.4299, 0.03081, 0.3597, 0.1079, 0.8506, 0.1079, 0.9208, 0.03081, 0.9208, 0.03081, 0.8506, 0.1079, 0.2896, 0.1079, 0.3597, 0.03081, 0.3597, 0.03081, 0.2896, 0.1079, 0.7805, 0.1079, 0.8506, 0.03081, 0.8506, 0.03081, 0.7805, 0.1079, 0.2195, 0.1079, 0.2896, 0.03081, 0.2896, 0.03081, 0.2195, 0.1079, 0.7104, 0.1079, 0.7805, 0.03081, 0.7805, 0.03081, 0.7104, 0.1079, 0.1494, 0.1079, 0.2195, 0.03081, 0.2195, 0.03081, 0.1494, 0.1079, 0.6403, 0.1079, 0.7104, 0.03081, 0.7104, 0.03081, 0.6403, 0.1079, 0.07922, 0.1079, 0.1494, 0.03081, 0.1494, 0.03081, 0.07922, 0.1079, 0.5701, 0.1079, 0.6403, 0.03081, 0.6403, 0.03081, 0.5701, 0.1079, 0.009092, 0.1079, 0.07922, 0.03081, 0.07922, 0.03081, 0.009092, 0.1079, 0.5, 0.1079, 0.5701, 0.03081, 0.5701, 0.03081, 0.5, 0.03081, 0.7104, 0.03081, 0.7805, -0.04634, 0.7805, -0.04634, 0.7104, 0.03081, 0.1494, 0.03081, 0.2195, -0.04634, 0.2195, -0.04634, 0.1494, 0.03081, 0.6403, 0.03081, 0.7104, -0.04634, 0.7104, -0.04634, 0.6403, 0.03081, 0.07922, 0.03081, 0.1494, -0.04634, 0.1494, -0.04634, 0.07922, 0.03081, 0.5701, 0.03081, 0.6403, -0.04634, 0.6403, -0.04634, 0.5701, 0.03081, 0.009092, 0.03081, 0.07922, -0.04634, 0.07922, -0.04634, 0.009092, 0.03081, 0.5, 0.03081, 0.5701, -0.04634, 0.5701, -0.04634, 0.5, 0.03081, 0.9909, 0.8408, 1.061, -0.04634, 0.9909, 0.8138, -0.06104, 0.03081, 0.009092, -0.04634, 0.009092, 0.03081, 0.4299, 0.03081, 0.5, -0.04634, 0.5, -0.04634, 0.4299, 0.03081, 0.9208, 0.03081, 0.9909, -0.04634, 0.9909, -0.04634, 0.9208, 0.03081, 0.3597, 0.03081, 0.4299, -0.04634, 0.4299, -0.04634, 0.3597, 0.03081, 0.8506, 0.03081, 0.9208, -0.04634, 0.9208, -0.04634, 0.8506, 0.03081, 0.2896, 0.03081, 0.3597, -0.04634, 0.3597, -0.04634, 0.2896, 0.03081, 0.7805, 0.03081, 0.8506, -0.04634, 0.8506, -0.04634, 0.7805, 0.03081, 0.2195, 0.03081, 0.2896, -0.04634, 0.2896, -0.04634, 0.2195, -0.04634, 0.4299, -0.04634, 0.5, -0.1235, 0.5, -0.1235, 0.4299, -0.04634, 0.9208, -0.04634, 0.9909, -0.1235, 0.9909, -0.1235, 0.9208, -0.04634, 0.3597, -0.04634, 0.4299, -0.1235, 0.4299, -0.1235, 0.3597, -0.04634, 0.8506, -0.04634, 0.9208, -0.1235, 0.9208, -0.1235, 0.8506, -0.04634, 0.2896, -0.04634, 0.3597, -0.1235, 0.3597, -0.1235, 0.2896, -0.04634, 0.7805, -0.04634, 0.8506, -0.1235, 0.8506, -0.1235, 0.7805, -0.04634, 0.2195, -0.04634, 0.2896, -0.1235, 0.2896, -0.1235, 0.2195, -0.04634, 0.7104, -0.04634, 0.7805, -0.1235, 0.7805, -0.1235, 0.7104, -0.04634, 0.1494, -0.04634, 0.2195, -0.1235, 0.2195, -0.1235, 0.1494, -0.04634, 0.6403, -0.04634, 0.7104, -0.1235, 0.7104, -0.1235, 0.6403, -0.04634, 0.07922, -0.04634, 0.1494, -0.1235, 0.1494, -0.1235, 0.07922, -0.04634, 0.5701, -0.04634, 0.6403, -0.1235, 0.6403, -0.1235, 0.5701, -0.04634, 0.009092, -0.04634, 0.07922, -0.1235, 0.07922, -0.1235, 0.009092, -0.04634, 0.5, -0.04634, 0.5701, -0.1235, 0.5701, -0.1235, 0.5, -0.04634, 0.9909, 0.8408, 1.061, -0.1235, 0.9909, 0.8138, -0.06104, -0.04634, 0.009092, -0.1235, 0.009092, -0.1235, 0.1494, -0.1235, 0.2195, -0.2006, 0.2195, -0.2006, 0.1494, -0.1235, 0.6403, -0.1235, 0.7104, -0.2006, 0.7104, -0.2006, 0.6403, -0.1235, 0.07922, -0.1235, 0.1494, -0.2006, 0.1494, -0.2006, 0.07922, -0.1235, 0.5701, -0.1235, 0.6403, -0.2006, 0.6403, -0.2006, 0.5701, -0.1235, 0.009092, -0.1235, 0.07922, -0.2006, 0.07922, -0.2006, 0.009092, -0.1235, 0.5, -0.1235, 0.5701, -0.2006, 0.5701, -0.2006, 0.5, -0.1235, 0.9909, 0.8408, 1.061, -0.2006, 0.9909, 0.8138, -0.06104, -0.1235, 0.009092, -0.2006, 0.009092, -0.1235, 0.4299, -0.1235, 0.5, -0.2006, 0.5, -0.2006, 0.4299, -0.1235, 0.9208, -0.1235, 0.9909, -0.2006, 0.9909, -0.2006, 0.9208, -0.1235, 0.3597, -0.1235, 0.4299, -0.2006, 0.4299, -0.2006, 0.3597, -0.1235, 0.8506, -0.1235, 0.9208, -0.2006, 0.9208, -0.2006, 0.8506, -0.1235, 0.2896, -0.1235, 0.3597, -0.2006, 0.3597, -0.2006, 0.2896, -0.1235, 0.7805, -0.1235, 0.8506, -0.2006, 0.8506, -0.2006, 0.7805, -0.1235, 0.2195, -0.1235, 0.2896, -0.2006, 0.2896, -0.2006, 0.2195, -0.1235, 0.7104, -0.1235, 0.7805, -0.2006, 0.7805, -0.2006, 0.7104, -0.2006, 0.9208, -0.2006, 0.9909, -0.2778, 0.9909, -0.2778, 0.9208, -0.2006, 0.3597, -0.2006, 0.4299, -0.2778, 0.4299, -0.2778, 0.3597, -0.2006, 0.8506, -0.2006, 0.9208, -0.2778, 0.9208, -0.2778, 0.8506, -0.2006, 0.2896, -0.2006, 0.3597, -0.2778, 0.3597, -0.2778, 0.2896, -0.2006, 0.7805, -0.2006, 0.8506, -0.2778, 0.8506, -0.2778, 0.7805, -0.2006, 0.2195, -0.2006, 0.2896, -0.2778, 0.2896, -0.2778, 0.2195, -0.2006, 0.7104, -0.2006, 0.7805, -0.2778, 0.7805, -0.2778, 0.7104, -0.2006, 0.1494, -0.2006, 0.2195, -0.2778, 0.2195, -0.2778, 0.1494, -0.2006, 0.6403, -0.2006, 0.7104, -0.2778, 0.7104, -0.2778, 0.6403, -0.2006, 0.07922, -0.2006, 0.1494, -0.2778, 0.1494, -0.2778, 0.07922, -0.2006, 0.5701, -0.2006, 0.6403, -0.2778, 0.6403, -0.2778, 0.5701, -0.2006, 0.009092, -0.2006, 0.07922, -0.2778, 0.07922, -0.2778, 0.009092, -0.2006, 0.5, -0.2006, 0.5701, -0.2778, 0.5701, -0.2778, 0.5, -0.2006, 0.9909, 0.8408, 1.061, -0.2778, 0.9909, 0.8138, -0.06104, -0.2006, 0.009092, -0.2778, 0.009092, -0.2006, 0.4299, -0.2006, 0.5, -0.2778, 0.5, -0.2778, 0.4299])
me_sphere.materials.append(mat_pbr_dielectric)
me_sphere.use_remesh_preserve_volume = False
me_sphere.use_remesh_preserve_attributes = False
me_sphere.use_mirror_vertex_groups = False
me_sphere.update()

# ---- objects
ob_sphere = bpy.data.objects.new('Sphere', me_sphere)
ob_lamp = bpy.data.objects.new('Lamp', light_lamp)
ob_camera = bpy.data.objects.new('Camera', cam_camera)

# ---- transforms, parenting, visibility, modifiers, constraints
ob_sphere.location = (0.0, 0.0, 0.0)
ob_sphere.lineart.crease_threshold = 0.0
_m = ob_sphere.modifiers.new('Subsurf', 'SUBSURF')
_m.uv_smooth = 'PRESERVE_CORNERS'
_m.render_levels = 3
_m.show_only_control_edges = False
ob_lamp.location = (4.076, 1.005, 5.904)
ob_lamp.rotation_euler = (0.6503, 0.05522, 1.866)
ob_lamp.lock_rotations_4d = False
ob_lamp.empty_display_type = 'ARROWS'
ob_lamp.color = (0.0, 0.0, 0.0, 0.0)
ob_lamp.lineart.crease_threshold = 0.0
ob_camera.location = (0.0, -3.523, -1.459e-07)
ob_camera.rotation_euler = (1.571, -0.0, 0.0)
ob_camera.scale = (1.0, 1.0, 1.0)
ob_camera.lock_rotations_4d = False
ob_camera.empty_display_type = 'ARROWS'
ob_camera.color = (0.0, 0.0, 0.0, 0.0)
ob_camera.display_type = 'WIRE'
ob_camera.lineart.crease_threshold = 0.0

# ---- collection membership
col_collection_1.objects.link(ob_sphere)
col_collection_1.objects.link(ob_lamp)
col_collection_1.objects.link(ob_camera)

# ---- scene / render settings (as saved in the file)
scene.camera = ob_camera
scene.frame_start = 1; scene.frame_end = 250; scene.frame_set(1)
scene.render.engine = 'CYCLES'
scene.render.resolution_x = 1080
scene.render.resolution_percentage = 50
scene.render.dither_intensity = 0.0
scene.cycles.use_denoising = False
scene.cycles.samples = 128
scene.cycles.sampling_pattern = 'TABULATED_SOBOL'
scene.cycles.light_sampling_threshold = 0.0
scene.cycles.use_adaptive_sampling = False
scene.cycles.use_light_tree = False
scene.cycles.blur_glossy = 0.0
scene.cycles.sample_clamp_indirect = 0.0
scene.view_settings.view_transform = 'Standard'
bpy.context.view_layer.update()
